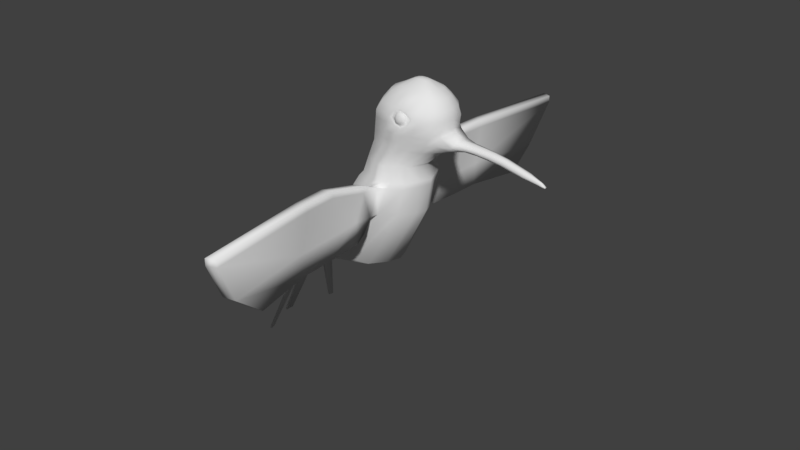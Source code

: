 # Source: hBirdTFORM01.blend  (saved by Blender 2.79.0; exported with 4.5.12 LTS)
import bpy
from mathutils import Matrix  # noqa: F401  (used for matrix-valued properties, if any)

bpy.ops.wm.read_factory_settings(use_empty=True)
scene = bpy.context.scene
scene.name = 'Scene'

# ---- collections
col_collection_1 = bpy.data.collections.new('Collection 1'); scene.collection.children.link(col_collection_1)

# ---- world
world_world = bpy.data.worlds.new('World'); scene.world = world_world
world_world.color = (0.05088, 0.05088, 0.05088)
world_world.use_sun_shadow = False
world_world.sun_shadow_jitter_overblur = 0.0
world_world.cycles.sampling_method = 'MANUAL'

# ---- meshes
me_cube_001 = bpy.data.meshes.new('Cube.001')
me_cube_001.from_pydata([(-0.3307, -0.3307, 2.837), (-0.2879, -0.2879, 3.027), (0.3307, -0.3307, 2.837), (0.2879, -0.2879, 3.027), (0.5345, -0.2685, 3.277), (-0.1875, -0.2901, 3.277), (0.6551, -0.2925, 3.696), (-0.1111, -0.3355, 3.696), (0.5838, -0.2036, 3.926), (0.02062, -0.2159, 3.926), (-0.639, -0.3349, 2.389), (0.2113, -0.3349, 2.389), (-1.101, -0.32, 1.579), (-0.2335, -0.3824, 1.579), (-1.494, -0.2704, 1.198), (-1.164, -0.1184, 1.235), (-7.451e-09, -0.4677, 2.837), (-3.559e-08, -0.4071, 3.027), (0.1735, -0.3897, 3.277), (0.3984, -0.3929, 3.704), (0.3138, -0.3008, 3.928), (-0.2313, -0.5182, 2.389), (-0.6946, -0.446, 1.579), (-1.329, -0.1414, 1.222), (0.537, -0.1511, 3.999), (0.3445, -0.2025, 3.999), (0.1266, -0.171, 3.999), (-1.203, -0.3024, 1.524), (-1.544, -0.2882, 1.226), (-0.4095, -0.1404, 2.837), (0.3565, -0.1222, 3.027), (-0.3565, -0.1222, 3.027), (0.4095, -0.1404, 2.837), (0.6205, -0.1931, 3.277), (-0.2736, -0.1517, 3.277), (0.6577, -0.1166, 3.926), (0.763, -0.1709, 3.696), (-0.2134, -0.1709, 3.696), (-0.7283, -0.1318, 2.389), (-0.05663, -0.1202, 3.926), (-1.313, -0.1425, 1.524), (0.3469, -0.1318, 2.389), (-1.253, -0.2018, 1.579), (-0.0818, -0.1863, 1.579), (-1.534, -0.1148, 1.198), (-1.124, -0.06627, 1.235), (-1.329, -0.07601, 1.222), (0.5644, -0.09467, 3.999), (0.08197, -0.1296, 3.999), (0.3148, -0.05627, 4.088), (-1.583, -0.1223, 1.226), (-2.115, -0.06013, 0.005609), (-2.128, -0.06767, 0.03345), (-1.854, -0.564, 0.08292), (-1.837, -0.6313, 0.08292), (-1.875, -0.5673, 0.09494), (-1.858, -0.6389, 0.09494), (-0.1439, -0.3475, 3.027), (-0.007037, -0.3399, 3.277), (0.1035, -0.3947, 3.696), (0.156, -0.2675, 3.925), (-0.1653, -0.3992, 2.837), (-0.4359, -0.4705, 2.389), (-0.9047, -0.3808, 1.579), (-1.412, -0.1299, 1.233), (0.1896, -0.1905, 3.999), (0.2252, -0.04864, 4.079), (-1.431, -0.07114, 1.233), (0.1653, -0.3992, 2.837), (0.008225, -0.4705, 2.389), (-0.4487, -0.4146, 1.579), (-1.246, -0.1299, 1.235), (0.1439, -0.3222, 3.027), (0.354, -0.3231, 3.277), (0.5326, -0.3496, 3.696), (0.4798, -0.2562, 3.926), (0.4877, -0.1761, 3.999), (0.4044, -0.04864, 4.079), (-1.227, -0.07114, 1.235), (-0.3868, -0.3508, 2.767), (0.3148, -0.3508, 2.767), (-0.036, -0.4961, 2.767), (0.3984, -0.1489, 2.767), (-0.4368, -0.1489, 2.767), (-0.2114, -0.4235, 2.767), (0.1394, -0.4235, 2.767), (-0.06576, -0.5806, 2.781), (-0.2066, -0.5965, 2.368), (-0.03387, -0.5622, 2.368), (0.06074, -0.5282, 2.781), (-0.1058, -0.7831, 2.777), (-0.2466, -0.799, 2.364), (-0.07387, -0.7646, 2.364), (0.02074, -0.7307, 2.777), (-0.08534, -0.6941, 2.838), (0.04116, -0.6417, 2.838), (-0.1047, -0.7857, 2.871), (0.02183, -0.7333, 2.871), (-0.1271, -1.287, 2.89), (-0.2679, -1.303, 2.318), (-0.09516, -1.268, 2.318), (-0.0005597, -1.234, 2.89), (-0.126, -1.289, 2.984), (0.0005288, -1.237, 2.984), (-0.2099, -0.6786, 2.208), (-0.0372, -0.6443, 2.208), (-0.2499, -0.7822, 2.06), (-0.0772, -0.7479, 2.06), (-0.2712, -1.286, 2.014), (-0.0985, -1.251, 2.014), (-0.09603, -1.692, 2.305), (-0.09937, -1.675, 2.001), (-0.1279, -1.71, 2.877), (-0.2688, -1.726, 2.305), (-0.001431, -1.658, 2.877), (-0.1268, -1.713, 2.971), (-0.0003424, -1.66, 2.971), (-0.2721, -1.709, 2.001), (0.02691, -2.828, 2.256), (0.02358, -2.448, 1.952), (-0.004985, -3.176, 2.828), (-0.1458, -2.862, 2.256), (0.1215, -3.123, 2.828), (-0.003897, -3.178, 2.922), (0.1226, -3.126, 2.922), (-0.1492, -2.482, 1.952), (-0.1501, -0.3123, 3.482), (0.6386, -0.2907, 3.482), (0.2442, -0.4212, 3.482), (0.7493, -0.2026, 3.508), (-0.2441, -0.1611, 3.482), (0.04707, -0.3667, 3.482), (0.4414, -0.3499, 3.482), (0.8291, -0.128, 3.333), (0.9104, -0.1247, 3.449), (0.5865, -0.2796, 3.379), (-0.1688, -0.3012, 3.379), (0.2088, -0.4054, 3.379), (0.6765, -0.1979, 3.379), (-0.2589, -0.1564, 3.379), (0.02001, -0.3533, 3.379), (0.3977, -0.3365, 3.379), (0.8649, -0.1463, 3.389), (1.129, -0.02558, 3.34), (1.166, -0.07139, 3.377), (1.205, -0.06573, 3.424), (1.469, -0.03183, 3.31), (1.514, -0.05959, 3.346), (1.544, -0.04089, 3.386), (1.943, -0.02277, 3.218), (1.982, -0.03318, 3.235), (2.017, -0.01068, 3.249), (1.329, -0.06632, 3.367), (1.363, -0.05348, 3.412), (1.291, -0.02711, 3.329), (0.9842, -0.05048, 3.349), (1.019, -0.08881, 3.388), (1.058, -0.07499, 3.437), (1.589, -0.03025, 3.284), (1.639, -0.05403, 3.314), (1.672, -0.03789, 3.352), (1.763, -0.02793, 3.246), (1.859, -0.0335, 3.303), (1.823, -0.0459, 3.267), (2.028, -0.01705, 3.201), (2.04, -0.02411, 3.213), (2.052, -0.01705, 3.225), (2.072, -0.01306, 3.193), (2.079, -0.01472, 3.198), (2.082, -0.01354, 3.204), (-0.05848, -0.3004, 3.805), (0.6373, -0.2788, 3.805), (0.2972, -0.3835, 3.819), (0.7305, -0.156, 3.805), (-0.1482, -0.156, 3.805), (0.1298, -0.3524, 3.805), (0.5063, -0.3355, 3.805), (-0.1297, -0.3244, 3.594), (0.3234, -0.4219, 3.579), (0.7485, -0.1662, 3.594), (-0.228, -0.1662, 3.594), (0.07656, -0.3814, 3.594), (0.4891, -0.3645, 3.594), (0.6472, -0.3028, 3.594), (-0.07077, -0.4384, 2.837), (-0.3189, -0.4978, 2.389), (-0.7845, -0.4181, 1.579), (-1.364, -0.1365, 1.233), (0.2765, -0.05301, 4.088), (-0.06161, -0.3816, 3.027), (0.0962, -0.3684, 3.277), (0.1366, -0.3975, 3.686), (0.2417, -0.2958, 3.919), (0.2647, -0.2013, 3.999), (-1.373, -0.07393, 1.233), (-0.1111, -0.465, 2.767), (0.1598, -0.3979, 3.482), (0.128, -0.3831, 3.379), (0.2138, -0.3915, 3.775), (0.2323, -0.4187, 3.605), (0.07197, -0.3773, 3.027), (0.2637, -0.3648, 3.277), (0.4839, -0.3814, 3.711), (0.3892, -0.2908, 3.923), (0.4214, -0.1938, 3.999), (-1.278, -0.07358, 1.222), (0.08267, -0.4334, 2.837), (-0.1421, -0.4944, 2.329), (-0.5716, -0.4303, 1.579), (-1.288, -0.1356, 1.222), (0.3596, -0.05246, 4.088), (0.04032, -0.4598, 2.799), (-0.1202, -0.5793, 2.368), (-0.002512, -0.5544, 2.781), (-0.02209, -0.6679, 2.838), (-0.04142, -0.7595, 2.871), (-0.06272, -1.263, 2.984), (-0.1236, -0.6615, 2.208), (-0.1636, -0.7651, 2.06), (-0.1849, -1.269, 2.014), (-0.06359, -1.687, 2.971), (-0.1857, -1.692, 2.001), (-0.05946, -2.845, 2.256), (0.05826, -3.149, 2.828), (0.05935, -3.152, 2.922), (-0.06279, -2.465, 1.952), (0.3428, -0.3939, 3.482), (0.3033, -0.3794, 3.379), (0.3883, -0.3867, 3.792), (0.4068, -0.4138, 3.622), (0.4518, -0.3767, 3.704), (0.3211, -0.4129, 3.597), (0.2998, -0.3817, 3.792), (0.374, -0.3843, 3.771), (0.389, -0.4064, 3.632), (0.1691, -0.3915, 3.685), (0.2318, -0.3883, 3.757), (0.2469, -0.4104, 3.618), (0.35, -0.4255, 3.709), (0.3198, -0.4091, 3.61), (0.3012, -0.3818, 3.781), (0.3661, -0.384, 3.762), (0.3792, -0.4033, 3.641), (0.2227, -0.3979, 3.687), (0.2418, -0.3875, 3.75), (0.255, -0.4068, 3.629), (0.3827, -0.4169, 3.71), (0.3191, -0.4226, 3.634), (0.3041, -0.4078, 3.772), (0.3565, -0.4096, 3.757), (0.3672, -0.4252, 3.659), (0.2406, -0.4208, 3.696), (0.256, -0.4124, 3.747), (0.2667, -0.4281, 3.649), (0.3145, -0.4375, 3.704), (0.3161, -0.4324, 3.668), (0.3081, -0.4207, 3.742), (0.3361, -0.4216, 3.734), (0.3417, -0.43, 3.682), (0.2742, -0.4276, 3.702), (0.2825, -0.4231, 3.729), (0.2882, -0.4315, 3.677), (-0.3307, 0.3307, 2.837), (-0.2879, 0.2879, 3.027), (0.3307, 0.3307, 2.837), (0.2879, 0.2879, 3.027), (-0.4677, 0.0, 2.837), (-0.4071, 0.0, 3.027), (0.4677, 0.0, 2.837), (0.4071, 0.0, 3.027), (0.684, 0.0, 3.277), (0.5345, 0.2685, 3.277), (-0.1875, 0.2901, 3.277), (-0.3371, 0.0, 3.277), (0.7845, 0.0, 3.696), (0.6551, 0.2925, 3.696), (-0.1111, 0.3355, 3.696), (-0.2888, 0.0, 3.696), (0.6833, 0.0, 3.926), (0.5838, 0.2036, 3.926), (0.02062, 0.2159, 3.926), (-0.09446, 0.0, 3.926), (-0.7759, 0.0, 2.389), (-0.639, 0.3349, 2.389), (0.2113, 0.3349, 2.389), (0.3946, 0.0, 2.389), (-1.295, 0.0, 1.579), (-1.101, 0.32, 1.579), (-0.2335, 0.3824, 1.579), (-0.01667, 0.0, 1.579), (-1.563, 0.0, 1.198), (-1.494, 0.2704, 1.198), (-1.164, 0.1184, 1.235), (-1.095, 0.0, 1.235), (-7.451e-09, 0.4677, 2.837), (-3.559e-08, 0.4071, 3.027), (0.1735, 0.3897, 3.277), (0.3984, 0.3929, 3.704), (0.3138, 0.3008, 3.928), (-1.403, 0.0, 1.524), (-0.2313, 0.5182, 2.389), (-0.6946, 0.446, 1.579), (-1.329, 0.1414, 1.222), (-1.329, 0.0, 1.222), (0.5672, 0.0, 3.999), (0.537, 0.1511, 3.999), (0.3445, 0.2025, 3.999), (0.1266, 0.171, 3.999), (0.06, 0.0, 3.999), (0.3148, 0.0, 4.097), (-1.203, 0.3024, 1.524), (-1.544, 0.2882, 1.226), (-1.612, 0.0, 1.226), (-0.4095, 0.1404, 2.837), (0.3565, 0.1222, 3.027), (-0.3565, 0.1222, 3.027), (0.4095, 0.1404, 2.837), (0.6205, 0.1931, 3.277), (-0.2736, 0.1517, 3.277), (0.6577, 0.1166, 3.926), (0.763, 0.1709, 3.696), (-0.2134, 0.1709, 3.696), (-0.7283, 0.1318, 2.389), (-0.05663, 0.1202, 3.926), (-1.313, 0.1425, 1.524), (0.3469, 0.1318, 2.389), (-1.253, 0.2018, 1.579), (-0.0818, 0.1863, 1.579), (-1.534, 0.1148, 1.198), (-1.124, 0.06627, 1.235), (-1.329, 0.07601, 1.222), (0.5644, 0.09467, 3.999), (0.08197, 0.1296, 3.999), (0.3148, 0.05627, 4.088), (-1.583, 0.1223, 1.226), (-2.135, 0.0, 0.03345), (-2.123, 0.0, 0.005609), (-2.115, 0.06013, 0.005609), (-2.128, 0.06767, 0.03345), (-1.854, 0.564, 0.08292), (-1.837, 0.6313, 0.08292), (-1.875, 0.5673, 0.09494), (-1.858, 0.6389, 0.09494), (-0.1439, 0.3475, 3.027), (-0.007037, 0.3399, 3.277), (0.1035, 0.3947, 3.696), (0.156, 0.2675, 3.925), (-1.446, 0.0, 1.233), (-0.1653, 0.3992, 2.837), (-0.4359, 0.4705, 2.389), (-0.9047, 0.3808, 1.579), (-1.412, 0.1299, 1.233), (0.1896, 0.1905, 3.999), (0.2125, 0.0, 4.079), (0.2252, 0.04864, 4.079), (-1.431, 0.07114, 1.233), (0.1653, 0.3992, 2.837), (0.008225, 0.4705, 2.389), (-0.4487, 0.4146, 1.579), (-1.246, 0.1299, 1.235), (0.1439, 0.3222, 3.027), (0.354, 0.3231, 3.277), (0.5326, 0.3496, 3.696), (0.4798, 0.2562, 3.926), (-1.212, 0.0, 1.235), (0.4171, 0.0, 4.079), (0.4877, 0.1761, 3.999), (0.4044, 0.04864, 4.079), (-1.227, 0.07114, 1.235), (0.4601, 0.0, 2.767), (-0.3868, 0.3508, 2.767), (0.3148, 0.3508, 2.767), (-0.4985, 0.0, 2.767), (-0.036, 0.4961, 2.767), (0.3984, 0.1489, 2.767), (-0.4368, 0.1489, 2.767), (-0.2114, 0.4235, 2.767), (0.1394, 0.4235, 2.767), (-0.06576, 0.5806, 2.781), (-0.2066, 0.5965, 2.368), (-0.03387, 0.5622, 2.368), (0.06074, 0.5282, 2.781), (-0.1058, 0.7831, 2.777), (-0.2466, 0.799, 2.364), (-0.07387, 0.7646, 2.364), (0.02074, 0.7307, 2.777), (-0.08534, 0.6941, 2.838), (0.04116, 0.6417, 2.838), (-0.1047, 0.7857, 2.871), (0.02183, 0.7333, 2.871), (-0.1271, 1.287, 2.89), (-0.2679, 1.303, 2.318), (-0.09516, 1.268, 2.318), (-0.0005597, 1.234, 2.89), (-0.126, 1.289, 2.984), (0.0005288, 1.237, 2.984), (-0.2099, 0.6786, 2.208), (-0.0372, 0.6443, 2.208), (-0.2499, 0.7822, 2.06), (-0.0772, 0.7479, 2.06), (-0.2712, 1.286, 2.014), (-0.0985, 1.251, 2.014), (-0.09603, 1.692, 2.305), (-0.09937, 1.675, 2.001), (-0.1279, 1.71, 2.877), (-0.2688, 1.726, 2.305), (-0.001431, 1.658, 2.877), (-0.1268, 1.713, 2.971), (-0.0003424, 1.66, 2.971), (-0.2721, 1.709, 2.001), (0.02691, 2.828, 2.256), (0.02358, 2.448, 1.952), (-0.004985, 3.176, 2.828), (-0.1458, 2.862, 2.256), (0.1215, 3.123, 2.828), (-0.003897, 3.178, 2.922), (0.1226, 3.126, 2.922), (-0.1492, 2.482, 1.952), (-0.1501, 0.3123, 3.482), (-0.3135, 0.0, 3.482), (0.8187, 0.0, 3.544), (0.6386, 0.2907, 3.482), (0.2442, 0.4212, 3.482), (0.7493, 0.2026, 3.508), (-0.2441, 0.1611, 3.482), (0.04707, 0.3667, 3.482), (0.4414, 0.3499, 3.482), (0.826, 0.0, 3.312), (0.8291, 0.128, 3.333), (0.9331, 0.0, 3.468), (0.9104, 0.1247, 3.449), (-0.3253, 0.0, 3.379), (0.5865, 0.2796, 3.379), (-0.1688, 0.3012, 3.379), (0.2088, 0.4054, 3.379), (0.6765, 0.1979, 3.379), (-0.2589, 0.1564, 3.379), (0.02001, 0.3533, 3.379), (0.3977, 0.3365, 3.379), (1.447, 0.0, 3.291), (0.8649, 0.1463, 3.389), (1.123, 0.0, 3.322), (1.129, 0.02558, 3.34), (1.923, 0.0, 3.21), (1.226, 0.0, 3.447), (1.166, 0.07139, 3.377), (1.205, 0.06573, 3.424), (1.469, 0.03183, 3.31), (1.551, 0.0, 3.396), (1.514, 0.05959, 3.346), (1.544, 0.04089, 3.386), (1.943, 0.02277, 3.218), (2.026, 0.0, 3.253), (1.982, 0.03318, 3.235), (2.017, 0.01068, 3.249), (1.282, 0.0, 3.309), (1.329, 0.06632, 3.367), (1.363, 0.05348, 3.412), (1.383, 0.0, 3.428), (1.291, 0.02711, 3.329), (0.9737, 0.0, 3.327), (0.9842, 0.05048, 3.349), (1.019, 0.08881, 3.388), (1.058, 0.07499, 3.437), (1.077, 0.0, 3.459), (1.59, 0.0, 3.265), (1.589, 0.03025, 3.284), (1.639, 0.05403, 3.314), (1.672, 0.03789, 3.352), (1.702, 0.0, 3.355), (1.759, 0.0, 3.232), (1.763, 0.02793, 3.246), (1.859, 0.0335, 3.303), (1.823, 0.0459, 3.267), (1.881, 0.0, 3.304), (2.023, 0.0, 3.196), (2.028, 0.01705, 3.201), (2.057, 0.0, 3.23), (2.04, 0.02411, 3.213), (2.052, 0.01705, 3.225), (2.074, 0.0, 3.192), (2.072, 0.01306, 3.193), (2.085, 0.0, 3.203), (2.079, 0.01472, 3.198), (2.082, 0.01354, 3.204), (2.078, 0.0, 3.197), (2.077, 0.0, 3.197), (2.08, 0.0, 3.199), (2.079, 0.0, 3.198), (2.079, 0.0, 3.199), (-0.05848, 0.3004, 3.805), (-0.2144, 0.0, 3.805), (0.7632, 0.0, 3.805), (0.6373, 0.2788, 3.805), (0.2972, 0.3835, 3.819), (0.7305, 0.156, 3.805), (-0.1482, 0.156, 3.805), (0.1298, 0.3524, 3.805), (0.5063, 0.3355, 3.805), (-0.1297, 0.3244, 3.594), (0.7928, 0.0, 3.594), (0.3234, 0.4219, 3.579), (0.7485, 0.1662, 3.594), (-0.228, 0.1662, 3.594), (0.07656, 0.3814, 3.594), (0.4891, 0.3645, 3.594), (-0.3006, 0.0, 3.594), (0.6472, 0.3028, 3.594), (-0.07077, 0.4384, 2.837), (-0.3189, 0.4978, 2.389), (-0.7845, 0.4181, 1.579), (-1.364, 0.1365, 1.233), (0.271, 0.0, 4.093), (0.2765, 0.05301, 4.088), (-0.06161, 0.3816, 3.027), (0.0962, 0.3684, 3.277), (0.1366, 0.3975, 3.686), (0.2417, 0.2958, 3.919), (-1.379, 0.0, 1.233), (0.2647, 0.2013, 3.999), (-1.373, 0.07393, 1.233), (-0.1111, 0.465, 2.767), (0.1598, 0.3979, 3.482), (0.128, 0.3831, 3.379), (0.2138, 0.3915, 3.775), (0.2323, 0.4187, 3.605), (0.07197, 0.3773, 3.027), (0.2637, 0.3648, 3.277), (0.4839, 0.3814, 3.711), (0.3892, 0.2908, 3.923), (-1.27, 0.0, 1.222), (0.4214, 0.1938, 3.999), (-1.278, 0.07358, 1.222), (0.08267, 0.4334, 2.837), (-0.1421, 0.4944, 2.329), (-0.5716, 0.4303, 1.579), (-1.288, 0.1356, 1.222), (0.366, 0.0, 4.092), (0.3596, 0.05246, 4.088), (0.04032, 0.4598, 2.799), (-0.1202, 0.5793, 2.368), (-0.002512, 0.5544, 2.781), (-0.02209, 0.6679, 2.838), (-0.04142, 0.7595, 2.871), (-0.06272, 1.263, 2.984), (-0.1236, 0.6615, 2.208), (-0.1636, 0.7651, 2.06), (-0.1849, 1.269, 2.014), (-0.06359, 1.687, 2.971), (-0.1857, 1.692, 2.001), (-0.05946, 2.845, 2.256), (0.05826, 3.149, 2.828), (0.05935, 3.152, 2.922), (-0.06279, 2.465, 1.952), (0.3428, 0.3939, 3.482), (0.3033, 0.3794, 3.379), (0.3883, 0.3867, 3.792), (0.4068, 0.4138, 3.622), (0.4518, 0.3767, 3.704), (0.3211, 0.4129, 3.597), (0.2998, 0.3817, 3.792), (0.374, 0.3843, 3.771), (0.389, 0.4064, 3.632), (0.1691, 0.3915, 3.685), (0.2318, 0.3883, 3.757), (0.2469, 0.4104, 3.618), (0.35, 0.4255, 3.709), (0.3198, 0.4091, 3.61), (0.3012, 0.3818, 3.781), (0.3661, 0.384, 3.762), (0.3792, 0.4033, 3.641), (0.2227, 0.3979, 3.687), (0.2418, 0.3875, 3.75), (0.255, 0.4068, 3.629), (0.3827, 0.4169, 3.71), (0.3191, 0.4226, 3.634), (0.3041, 0.4078, 3.772), (0.3565, 0.4096, 3.757), (0.3672, 0.4252, 3.659), (0.2406, 0.4208, 3.696), (0.256, 0.4124, 3.747), (0.2667, 0.4281, 3.649), (0.3145, 0.4375, 3.704), (0.3161, 0.4324, 3.668), (0.3081, 0.4207, 3.742), (0.3361, 0.4216, 3.734), (0.3417, 0.43, 3.682), (0.2742, 0.4276, 3.702), (0.2825, 0.4231, 3.729), (0.2882, 0.4315, 3.677)], [], [(32, 30, 3, 2), (61, 57, 1, 0), (84, 79, 10, 62), (31, 1, 5, 34), (29, 31, 267, 266), (180, 177, 7, 37), (30, 269, 270, 33), (72, 3, 4, 73), (174, 170, 9, 39), (179, 500, 274, 36), (182, 183, 6, 74), (39, 9, 26, 48), (173, 492, 278, 35), (176, 171, 8, 75), (62, 10, 12, 63), (83, 372, 282, 38), (82, 80, 11, 41), (63, 12, 14, 64), (41, 11, 13, 43), (38, 282, 286, 42), (78, 45, 15, 71), (43, 13, 15, 45), (44, 14, 54, 53), (194, 46, 23, 187), (208, 22, 23, 209), (207, 21, 22, 208), (198, 172, 20, 192), (75, 8, 24, 76), (172, 198, 236, 232), (189, 17, 18, 190), (69, 85, 89, 88), (206, 200, 17, 16), (66, 48, 26, 65), (210, 49, 25, 204), (35, 278, 304, 47), (192, 20, 25, 193), (40, 299, 312, 50), (14, 12, 27, 28), (42, 286, 299, 40), (12, 42, 40, 27), (27, 40, 50, 28), (8, 35, 47, 24), (537, 309, 49, 210), (353, 308, 48, 66), (518, 303, 46, 194), (50, 312, 335, 52), (289, 43, 45, 293), (364, 293, 45, 78), (10, 38, 42, 12), (285, 41, 43, 289), (369, 82, 41, 285), (79, 83, 38, 10), (171, 173, 35, 8), (281, 39, 48, 308), (183, 179, 36, 6), (491, 174, 39, 281), (3, 30, 33, 4), (506, 180, 37, 277), (0, 1, 31, 29), (267, 31, 34, 273), (268, 269, 30, 32), (336, 51, 52, 335), (44, 50, 52, 51), (290, 44, 51, 336), (53, 54, 56, 55), (14, 28, 56, 54), (28, 50, 55, 56), (50, 44, 53, 55), (290, 347, 67, 44), (512, 353, 66, 188), (9, 60, 65, 26), (188, 66, 65, 193), (1, 57, 58, 5), (177, 181, 59, 7), (170, 175, 60, 9), (44, 67, 64, 14), (186, 63, 64, 187), (185, 62, 63, 186), (195, 84, 62, 185), (184, 189, 57, 61), (530, 364, 78, 205), (304, 365, 77, 47), (47, 77, 76, 24), (2, 3, 72, 68), (80, 85, 69, 11), (203, 75, 76, 204), (11, 69, 70, 13), (13, 70, 71, 15), (205, 78, 71, 209), (228, 176, 75, 203), (229, 182, 74, 202), (200, 72, 73, 201), (2, 68, 85, 80), (184, 61, 84, 195), (0, 29, 83, 79), (268, 32, 82, 369), (206, 16, 81, 211), (32, 2, 80, 82), (29, 266, 372, 83), (61, 0, 79, 84), (88, 89, 93, 92), (211, 81, 86, 213), (207, 69, 88, 212), (81, 21, 87, 86), (215, 96, 102, 216), (86, 87, 91, 90), (86, 90, 96, 94), (88, 92, 107, 105), (214, 94, 96, 215), (90, 91, 99, 98), (213, 86, 94, 214), (93, 89, 95, 97), (216, 102, 115, 220), (101, 103, 116, 114), (93, 97, 103, 101), (96, 90, 98, 102), (92, 100, 109, 107), (92, 93, 101, 100), (217, 105, 107, 218), (218, 107, 109, 219), (99, 91, 106, 108), (219, 109, 111, 221), (91, 87, 104, 106), (212, 88, 105, 217), (114, 116, 124, 122), (113, 117, 125, 121), (111, 110, 118, 119), (100, 101, 114, 110), (99, 108, 117, 113), (98, 99, 113, 112), (109, 100, 110, 111), (102, 98, 112, 115), (223, 120, 121, 222), (223, 122, 124, 224), (222, 121, 125, 225), (220, 115, 123, 224), (110, 114, 122, 118), (112, 113, 121, 120), (221, 111, 119, 225), (115, 112, 120, 123), (227, 141, 132, 226), (136, 140, 131, 126), (431, 139, 130, 419), (135, 138, 129, 127), (197, 137, 128, 196), (141, 135, 127, 132), (33, 270, 427, 133), (139, 136, 126, 130), (464, 157, 145, 444), (138, 33, 133, 142), (420, 129, 134, 429), (129, 138, 142, 134), (156, 155, 143, 144), (34, 5, 136, 139), (73, 4, 135, 141), (190, 18, 137, 197), (4, 33, 138, 135), (273, 34, 139, 431), (5, 58, 140, 136), (201, 73, 141, 227), (153, 152, 147, 148), (458, 153, 148, 448), (157, 156, 144, 145), (155, 460, 441, 143), (474, 162, 151, 452), (163, 161, 149, 150), (154, 455, 439, 146), (152, 154, 146, 147), (161, 470, 443, 149), (162, 163, 150, 151), (144, 143, 154, 152), (143, 441, 455, 154), (444, 145, 153, 458), (145, 144, 152, 153), (133, 427, 460, 155), (134, 142, 156, 157), (142, 133, 155, 156), (429, 134, 157, 464), (148, 147, 159, 160), (146, 439, 465, 158), (147, 146, 158, 159), (448, 148, 160, 469), (160, 159, 163, 162), (158, 465, 470, 161), (159, 158, 161, 163), (469, 160, 162, 474), (150, 149, 164, 165), (151, 150, 165, 166), (452, 151, 166, 477), (149, 443, 475, 164), (477, 166, 169, 482), (164, 475, 480, 167), (165, 164, 167, 168), (166, 165, 168, 169), (482, 169, 489, 487), (167, 480, 485, 486), (168, 167, 486, 488), (169, 168, 488, 489), (202, 74, 176, 228), (7, 59, 175, 170), (277, 37, 174, 491), (6, 36, 173, 171), (229, 202, 230, 234), (74, 6, 171, 176), (36, 274, 492, 173), (37, 7, 170, 174), (226, 132, 182, 229), (126, 131, 181, 177), (419, 130, 180, 506), (127, 129, 179, 183), (196, 128, 178, 199), (132, 127, 183, 182), (129, 420, 500, 179), (130, 126, 177, 180), (131, 196, 199, 181), (59, 191, 198, 175), (58, 190, 197, 140), (140, 197, 196, 131), (16, 184, 195, 81), (16, 17, 189, 184), (81, 195, 185, 21), (21, 185, 186, 22), (22, 186, 187, 23), (49, 188, 193, 25), (309, 512, 188, 49), (347, 518, 194, 67), (60, 192, 193, 65), (57, 189, 190, 58), (181, 199, 191, 59), (175, 198, 192, 60), (67, 194, 187, 64), (128, 226, 229, 178), (202, 228, 233, 230), (18, 201, 227, 137), (137, 227, 226, 128), (117, 221, 225, 125), (116, 220, 224, 124), (118, 222, 225, 119), (120, 223, 224, 123), (122, 223, 222, 118), (87, 212, 217, 104), (108, 219, 221, 117), (106, 218, 219, 108), (104, 217, 218, 106), (103, 216, 220, 116), (89, 213, 214, 95), (95, 214, 215, 97), (97, 215, 216, 103), (21, 207, 212, 87), (85, 211, 213, 89), (68, 206, 211, 85), (17, 200, 201, 18), (199, 178, 231, 237), (172, 228, 203, 20), (46, 205, 209, 23), (20, 203, 204, 25), (303, 530, 205, 46), (365, 537, 210, 77), (77, 210, 204, 76), (68, 72, 200, 206), (69, 207, 208, 70), (70, 208, 209, 71), (236, 235, 243, 244), (230, 233, 241, 19), (233, 232, 240, 241), (237, 231, 239, 245), (178, 229, 234, 231), (191, 199, 237, 235), (198, 191, 235, 236), (228, 172, 232, 233), (241, 240, 248, 249), (245, 239, 247, 253), (243, 245, 253, 251), (242, 19, 246, 250), (232, 236, 244, 240), (231, 234, 242, 239), (234, 230, 19, 242), (235, 237, 245, 243), (250, 246, 238, 258), (247, 250, 258, 255), (248, 252, 260, 256), (252, 251, 259, 260), (19, 241, 249, 246), (244, 243, 251, 252), (240, 244, 252, 248), (239, 242, 250, 247), (261, 255, 254, 259), (259, 254, 256, 260), (254, 238, 257, 256), (255, 258, 238, 254), (251, 253, 261, 259), (253, 247, 255, 261), (249, 248, 256, 257), (246, 249, 257, 238), (316, 264, 265, 314), (348, 262, 263, 343), (376, 349, 283, 370), (315, 318, 272, 263), (313, 266, 267, 315), (503, 321, 276, 499), (314, 317, 270, 269), (360, 361, 271, 265), (496, 323, 280, 490), (502, 320, 274, 500), (505, 362, 275, 507), (323, 332, 307, 280), (495, 319, 278, 492), (498, 363, 279, 493), (349, 350, 287, 283), (375, 322, 282, 372), (374, 325, 284, 371), (350, 351, 291, 287), (325, 327, 288, 284), (322, 326, 286, 282), (368, 359, 292, 329), (327, 329, 292, 288), (328, 339, 340, 291), (520, 511, 302, 330), (535, 536, 302, 301), (534, 535, 301, 300), (524, 517, 298, 494), (363, 366, 305, 279), (494, 560, 564, 524), (514, 515, 296, 295), (357, 380, 381, 377), (533, 294, 295, 526), (354, 352, 307, 332), (538, 531, 306, 333), (319, 331, 304, 278), (517, 519, 306, 298), (324, 334, 312, 299), (291, 311, 310, 287), (326, 324, 299, 286), (287, 310, 324, 326), (310, 311, 334, 324), (279, 305, 331, 319), (537, 538, 333, 309), (353, 354, 332, 308), (518, 520, 330, 303), (334, 338, 335, 312), (289, 293, 329, 327), (364, 368, 329, 293), (283, 287, 326, 322), (285, 289, 327, 325), (369, 285, 325, 374), (370, 283, 322, 375), (493, 279, 319, 495), (281, 308, 332, 323), (507, 275, 320, 502), (491, 281, 323, 496), (265, 271, 317, 314), (506, 277, 321, 503), (262, 313, 315, 263), (267, 273, 318, 315), (268, 316, 314, 269), (336, 335, 338, 337), (328, 337, 338, 334), (290, 336, 337, 328), (339, 341, 342, 340), (291, 340, 342, 311), (311, 342, 341, 334), (334, 341, 339, 328), (290, 328, 355, 347), (512, 513, 354, 353), (280, 307, 352, 346), (513, 519, 352, 354), (263, 272, 344, 343), (499, 276, 345, 504), (490, 280, 346, 497), (328, 291, 351, 355), (510, 511, 351, 350), (509, 510, 350, 349), (521, 509, 349, 376), (508, 348, 343, 514), (530, 532, 368, 364), (304, 331, 367, 365), (331, 305, 366, 367), (264, 356, 360, 265), (371, 284, 357, 377), (529, 531, 366, 363), (284, 288, 358, 357), (288, 292, 359, 358), (532, 536, 359, 368), (556, 529, 363, 498), (557, 528, 362, 505), (526, 527, 361, 360), (264, 371, 377, 356), (508, 521, 376, 348), (262, 370, 375, 313), (268, 369, 374, 316), (533, 539, 373, 294), (316, 374, 371, 264), (313, 375, 372, 266), (348, 376, 370, 262), (380, 384, 385, 381), (539, 541, 378, 373), (534, 540, 380, 357), (373, 378, 379, 300), (543, 544, 394, 388), (378, 382, 383, 379), (378, 386, 388, 382), (380, 397, 399, 384), (542, 543, 388, 386), (382, 390, 391, 383), (541, 542, 386, 378), (385, 389, 387, 381), (544, 548, 407, 394), (393, 406, 408, 395), (385, 393, 395, 389), (388, 394, 390, 382), (384, 399, 401, 392), (384, 392, 393, 385), (545, 546, 399, 397), (546, 547, 401, 399), (391, 400, 398, 383), (547, 549, 403, 401), (383, 398, 396, 379), (540, 545, 397, 380), (406, 414, 416, 408), (405, 413, 417, 409), (403, 411, 410, 402), (392, 402, 406, 393), (391, 405, 409, 400), (390, 404, 405, 391), (401, 403, 402, 392), (394, 407, 404, 390), (551, 550, 413, 412), (551, 552, 416, 414), (550, 553, 417, 413), (548, 552, 415, 407), (402, 410, 414, 406), (404, 412, 413, 405), (549, 553, 411, 403), (407, 415, 412, 404), (555, 554, 426, 438), (433, 418, 425, 437), (431, 419, 424, 436), (432, 421, 423, 435), (523, 522, 422, 434), (438, 426, 421, 432), (317, 428, 427, 270), (436, 424, 418, 433), (464, 444, 446, 463), (435, 440, 428, 317), (420, 429, 430, 423), (423, 430, 440, 435), (462, 445, 442, 461), (318, 436, 433, 272), (361, 438, 432, 271), (515, 523, 434, 296), (271, 432, 435, 317), (273, 431, 436, 318), (272, 433, 437, 344), (527, 555, 438, 361), (457, 450, 449, 456), (458, 448, 450, 457), (463, 446, 445, 462), (461, 442, 441, 460), (474, 452, 454, 472), (473, 453, 451, 471), (459, 447, 439, 455), (456, 449, 447, 459), (471, 451, 443, 470), (472, 454, 453, 473), (445, 456, 459, 442), (442, 459, 455, 441), (444, 458, 457, 446), (446, 457, 456, 445), (428, 461, 460, 427), (430, 463, 462, 440), (440, 462, 461, 428), (429, 464, 463, 430), (450, 468, 467, 449), (447, 466, 465, 439), (449, 467, 466, 447), (448, 469, 468, 450), (468, 472, 473, 467), (466, 471, 470, 465), (467, 473, 471, 466), (469, 474, 472, 468), (453, 478, 476, 451), (454, 479, 478, 453), (452, 477, 479, 454), (451, 476, 475, 443), (477, 482, 484, 479), (476, 481, 480, 475), (478, 483, 481, 476), (479, 484, 483, 478), (482, 487, 489, 484), (481, 486, 485, 480), (483, 488, 486, 481), (484, 489, 488, 483), (528, 556, 498, 362), (276, 490, 497, 345), (277, 491, 496, 321), (275, 493, 495, 320), (557, 562, 558, 528), (362, 498, 493, 275), (320, 495, 492, 274), (321, 496, 490, 276), (554, 557, 505, 426), (418, 499, 504, 425), (419, 506, 503, 424), (421, 507, 502, 423), (522, 525, 501, 422), (426, 505, 507, 421), (423, 502, 500, 420), (424, 503, 499, 418), (425, 504, 525, 522), (345, 497, 524, 516), (344, 437, 523, 515), (437, 425, 522, 523), (294, 373, 521, 508), (294, 508, 514, 295), (373, 300, 509, 521), (300, 301, 510, 509), (301, 302, 511, 510), (333, 306, 519, 513), (309, 333, 513, 512), (347, 355, 520, 518), (346, 352, 519, 517), (343, 344, 515, 514), (504, 345, 516, 525), (497, 346, 517, 524), (355, 351, 511, 520), (422, 501, 557, 554), (528, 558, 561, 556), (296, 434, 555, 527), (434, 422, 554, 555), (409, 417, 553, 549), (408, 416, 552, 548), (410, 411, 553, 550), (412, 415, 552, 551), (414, 410, 550, 551), (379, 396, 545, 540), (400, 409, 549, 547), (398, 400, 547, 546), (396, 398, 546, 545), (395, 408, 548, 544), (381, 387, 542, 541), (387, 389, 543, 542), (389, 395, 544, 543), (300, 379, 540, 534), (377, 381, 541, 539), (356, 377, 539, 533), (295, 296, 527, 526), (525, 565, 559, 501), (494, 298, 529, 556), (330, 302, 536, 532), (298, 306, 531, 529), (303, 330, 532, 530), (365, 367, 538, 537), (367, 366, 531, 538), (356, 533, 526, 360), (357, 358, 535, 534), (358, 359, 536, 535), (564, 572, 571, 563), (558, 297, 569, 561), (561, 569, 568, 560), (565, 573, 567, 559), (501, 559, 562, 557), (516, 563, 565, 525), (524, 564, 563, 516), (556, 561, 560, 494), (569, 577, 576, 568), (573, 581, 575, 567), (571, 579, 581, 573), (570, 578, 574, 297), (560, 568, 572, 564), (559, 567, 570, 562), (562, 570, 297, 558), (563, 571, 573, 565), (578, 586, 566, 574), (575, 583, 586, 578), (576, 584, 588, 580), (580, 588, 587, 579), (297, 574, 577, 569), (572, 580, 579, 571), (568, 576, 580, 572), (567, 575, 578, 570), (589, 587, 582, 583), (587, 588, 584, 582), (582, 584, 585, 566), (583, 582, 566, 586), (579, 587, 589, 581), (581, 589, 583, 575), (577, 585, 584, 576), (574, 566, 585, 577)])
me_cube_001.polygons.foreach_set('use_smooth', [True] * 588)
_uv = me_cube_001.uv_layers.new(name='UVMap')
_uv.uv.foreach_set('vector', [0.3818, 0.4705, 0.3965, 0.4419, 0.423, 0.4552, 0.4107, 0.4842, 0.5154, 0.109, 0.5304, 0.0808, 0.5525, 0.0924, 0.5416, 0.1232, 0.5139, 0.1228, 0.5403, 0.1381, 0.5449, 0.2088, 0.5106, 0.1925, 0.7791, 0.05288, 0.8101, 0.05021, 0.8212, 0.09581, 0.7929, 0.09667, 0.5748, 0.1293, 0.5805, 0.09818, 0.601, 0.1023, 0.5985, 0.1339, 0.8021, 0.1489, 0.8301, 0.1467, 0.8332, 0.1607, 0.806, 0.1645, 0.9478, 0.06064, 0.9704, 0.05653, 0.9996, 0.1142, 0.9653, 0.1224, 0.8921, 0.05989, 0.9171, 0.06597, 0.9457, 0.1187, 0.9154, 0.1099, 0.813, 0.183, 0.8368, 0.1769, 0.8405, 0.1994, 0.8232, 0.2048, 0.9642, 0.1847, 0.9881, 0.2015, 0.9773, 0.2158, 0.9555, 0.1983, 0.9182, 0.1632, 0.9409, 0.1726, 0.9361, 0.1864, 0.919, 0.1789, 0.8232, 0.2048, 0.8405, 0.1994, 0.8518, 0.2151, 0.8434, 0.2182, 0.9455, 0.2115, 0.9634, 0.2298, 0.9419, 0.2432, 0.9312, 0.2274, 0.911, 0.1919, 0.9282, 0.1992, 0.9185, 0.2172, 0.904, 0.2103, 0.5106, 0.1925, 0.5449, 0.2088, 0.5418, 0.3542, 0.5148, 0.3371, 0.573, 0.141, 0.598, 0.1459, 0.6004, 0.2201, 0.5787, 0.2163, 0.379, 0.4816, 0.4097, 0.4954, 0.3933, 0.5541, 0.357, 0.5386, 0.5148, 0.3371, 0.5418, 0.3542, 0.5839, 0.4298, 0.5578, 0.4317, 0.357, 0.5386, 0.3933, 0.5541, 0.3812, 0.6901, 0.3465, 0.6789, 0.5787, 0.2163, 0.6004, 0.2201, 0.601, 0.3709, 0.5689, 0.3676, 0.396, 0.8604, 0.388, 0.8455, 0.3985, 0.8478, 0.4063, 0.859, 0.3465, 0.6789, 0.3812, 0.6901, 0.3985, 0.8478, 0.388, 0.8455, 0.7896, 0.4607, 0.8142, 0.4655, 0.8191, 0.6568, 0.8085, 0.6547, 0.4072, 0.8829, 0.4042, 0.8759, 0.4142, 0.8711, 0.4162, 0.8771, 0.4689, 0.3127, 0.4862, 0.3194, 0.5456, 0.4265, 0.5392, 0.4243, 0.4645, 0.1782, 0.4817, 0.1763, 0.4862, 0.3194, 0.4689, 0.3127, 0.8748, 0.1768, 0.8841, 0.1848, 0.8824, 0.2024, 0.873, 0.1999, 0.904, 0.2103, 0.9185, 0.2172, 0.9103, 0.2283, 0.9031, 0.2253, 0.4757, 0.03418, 0.4618, 0.03966, 0.4615, 0.03555, 0.4728, 0.03113, 0.8521, 0.05478, 0.8635, 0.05615, 0.8838, 0.1039, 0.8705, 0.1015, 0.06111, 0.4456, 0.1227, 0.4324, 0.1233, 0.453, 0.05733, 0.4613, 0.4793, 0.08564, 0.4991, 0.06075, 0.5084, 0.06905, 0.4899, 0.09536, 0.8605, 0.2414, 0.8434, 0.2182, 0.8518, 0.2151, 0.8613, 0.2159, 0.8813, 0.2457, 0.8745, 0.244, 0.8833, 0.2194, 0.8939, 0.2222, 0.9312, 0.2274, 0.9419, 0.2432, 0.9194, 0.2511, 0.9152, 0.236, 0.873, 0.1999, 0.8824, 0.2024, 0.8833, 0.2194, 0.8722, 0.2173, 0.7805, 0.7359, 0.7562, 0.7246, 0.7604, 0.6685, 0.7794, 0.6725, 0.8139, 0.6796, 0.8139, 0.7662, 0.8088, 0.7485, 0.8049, 0.6772, 0.7891, 0.7494, 0.7572, 0.7433, 0.7562, 0.7246, 0.7805, 0.7359, 0.8139, 0.7662, 0.7891, 0.7494, 0.7805, 0.7359, 0.8088, 0.7485, 0.8088, 0.7485, 0.7805, 0.7359, 0.7794, 0.6725, 0.8049, 0.6772, 0.9185, 0.2172, 0.9312, 0.2274, 0.9152, 0.236, 0.9103, 0.2283, 0.8816, 0.2543, 0.8728, 0.2533, 0.8745, 0.244, 0.8813, 0.2457, 0.8556, 0.2481, 0.8289, 0.2348, 0.8434, 0.2182, 0.8605, 0.2414, 0.3963, 0.8892, 0.3926, 0.8814, 0.4042, 0.8759, 0.4072, 0.8829, 0.602, 0.8566, 0.5825, 0.8539, 0.5914, 0.6501, 0.602, 0.6511, 0.3154, 0.6751, 0.3465, 0.6789, 0.388, 0.8455, 0.3762, 0.8454, 0.3841, 0.8633, 0.3762, 0.8454, 0.388, 0.8455, 0.396, 0.8604, 0.5449, 0.2088, 0.5787, 0.2163, 0.5689, 0.3676, 0.5418, 0.3542, 0.3357, 0.5311, 0.357, 0.5386, 0.3465, 0.6789, 0.3154, 0.6751, 0.3551, 0.4711, 0.379, 0.4816, 0.357, 0.5386, 0.3357, 0.5311, 0.5403, 0.1381, 0.573, 0.141, 0.5787, 0.2163, 0.5449, 0.2088, 0.9282, 0.1992, 0.9455, 0.2115, 0.9312, 0.2274, 0.9185, 0.2172, 0.805, 0.2157, 0.8232, 0.2048, 0.8434, 0.2182, 0.8289, 0.2348, 0.9409, 0.1726, 0.9642, 0.1847, 0.9555, 0.1983, 0.9361, 0.1864, 0.7864, 0.1916, 0.813, 0.183, 0.8232, 0.2048, 0.805, 0.2157, 0.9171, 0.06597, 0.9478, 0.06064, 0.9653, 0.1224, 0.9457, 0.1187, 0.7724, 0.1532, 0.8021, 0.1489, 0.806, 0.1645, 0.776, 0.1706, 0.5416, 0.1232, 0.5525, 0.0924, 0.5805, 0.09818, 0.5748, 0.1293, 0.7562, 0.05484, 0.7791, 0.05288, 0.7929, 0.09667, 0.7647, 0.09895, 0.3593, 0.4604, 0.3768, 0.4324, 0.3965, 0.4419, 0.3818, 0.4705, 0.6054, 0.6494, 0.601, 0.641, 0.6049, 0.6379, 0.6098, 0.6474, 0.6008, 0.433, 0.6098, 0.4324, 0.6049, 0.6379, 0.601, 0.641, 0.5825, 0.4357, 0.6008, 0.433, 0.601, 0.641, 0.5915, 0.6419, 0.8196, 0.6676, 0.8191, 0.6568, 0.8231, 0.6563, 0.8235, 0.6678, 0.8142, 0.4655, 0.8235, 0.4643, 0.8231, 0.6563, 0.8191, 0.6568, 0.7562, 0.4709, 0.7806, 0.4601, 0.8046, 0.6544, 0.7941, 0.6591, 0.7806, 0.4601, 0.7896, 0.4607, 0.8085, 0.6547, 0.8046, 0.6544, 0.4102, 0.918, 0.4012, 0.8994, 0.411, 0.892, 0.4256, 0.9052, 0.8654, 0.2515, 0.8556, 0.2481, 0.8605, 0.2414, 0.8685, 0.2433, 0.8405, 0.1994, 0.8608, 0.2001, 0.8613, 0.2159, 0.8518, 0.2151, 0.8685, 0.2433, 0.8605, 0.2414, 0.8613, 0.2159, 0.8722, 0.2173, 0.8101, 0.05021, 0.8368, 0.05308, 0.8529, 0.0989, 0.8212, 0.09581, 0.8301, 0.1467, 0.8604, 0.1492, 0.8622, 0.1639, 0.8332, 0.1607, 0.8368, 0.1769, 0.8624, 0.18, 0.8608, 0.2001, 0.8405, 0.1994, 0.4256, 0.9052, 0.411, 0.892, 0.4186, 0.8848, 0.4466, 0.8879, 0.4983, 0.3268, 0.5148, 0.3371, 0.5578, 0.4317, 0.5513, 0.428, 0.4943, 0.1833, 0.5106, 0.1925, 0.5148, 0.3371, 0.4983, 0.3268, 0.4986, 0.1146, 0.5139, 0.1228, 0.5106, 0.1925, 0.4943, 0.1833, 0.5009, 0.1012, 0.5178, 0.0741, 0.5304, 0.0808, 0.5154, 0.109, 0.3884, 0.8724, 0.3841, 0.8633, 0.396, 0.8604, 0.4001, 0.8682, 0.9194, 0.2511, 0.8906, 0.2544, 0.8884, 0.2465, 0.9152, 0.236, 0.9152, 0.236, 0.8884, 0.2465, 0.9031, 0.2253, 0.9103, 0.2283, 0.4107, 0.4842, 0.423, 0.4552, 0.4466, 0.4617, 0.437, 0.4944, 0.4097, 0.4954, 0.4375, 0.5076, 0.4281, 0.574, 0.3933, 0.5541, 0.8922, 0.2049, 0.904, 0.2103, 0.9031, 0.2253, 0.8939, 0.2222, 0.3933, 0.5541, 0.4281, 0.574, 0.4026, 0.7141, 0.3812, 0.6901, 0.3812, 0.6901, 0.4026, 0.7141, 0.4063, 0.859, 0.3985, 0.8478, 0.4001, 0.8682, 0.396, 0.8604, 0.4063, 0.859, 0.4103, 0.8652, 0.8962, 0.1841, 0.911, 0.1919, 0.904, 0.2103, 0.8922, 0.2049, 0.9044, 0.1631, 0.9182, 0.1632, 0.919, 0.1789, 0.9111, 0.1777, 0.8765, 0.05844, 0.8921, 0.05989, 0.9154, 0.1099, 0.8992, 0.1069, 0.4107, 0.4842, 0.437, 0.4944, 0.4375, 0.5076, 0.4097, 0.4954, 0.5009, 0.1012, 0.5154, 0.109, 0.5139, 0.1228, 0.4986, 0.1146, 0.5416, 0.1232, 0.5748, 0.1293, 0.573, 0.141, 0.5403, 0.1381, 0.3593, 0.4604, 0.3818, 0.4705, 0.379, 0.4816, 0.3551, 0.4711, 0.4793, 0.08564, 0.4899, 0.09536, 0.4872, 0.1085, 0.481, 0.09548, 0.3818, 0.4705, 0.4107, 0.4842, 0.4097, 0.4954, 0.379, 0.4816, 0.5748, 0.1293, 0.5985, 0.1339, 0.598, 0.1459, 0.573, 0.141, 0.5154, 0.109, 0.5416, 0.1232, 0.5403, 0.1381, 0.5139, 0.1228, 0.05733, 0.4613, 0.1233, 0.453, 0.1228, 0.4854, 0.05682, 0.4935, 0.4312, 0.02928, 0.4197, 0.04293, 0.4009, 0.0434, 0.4103, 0.03268, 0.4311, 0.1524, 0.4422, 0.1822, 0.4228, 0.1771, 0.414, 0.1614, 0.4197, 0.04293, 0.4215, 0.1336, 0.4038, 0.1425, 0.4009, 0.0434, 0.3673, 0.02512, 0.3601, 0.03464, 0.2737, 0.02097, 0.279, 0.01073, 0.4009, 0.0434, 0.4038, 0.1425, 0.3578, 0.1331, 0.3629, 0.05085, 0.4009, 0.0434, 0.3629, 0.05085, 0.3601, 0.03464, 0.3771, 0.03701, 0.05733, 0.4613, 0.05682, 0.4935, 0.009353, 0.4919, 0.0323, 0.4742, 0.3854, 0.02747, 0.3771, 0.03701, 0.3601, 0.03464, 0.3673, 0.02512, 0.3629, 0.05085, 0.3578, 0.1331, 0.2702, 0.1349, 0.2746, 0.0369, 0.4103, 0.03268, 0.4009, 0.0434, 0.3771, 0.03701, 0.3854, 0.02747, 0.1228, 0.4854, 0.1233, 0.453, 0.1323, 0.4709, 0.1377, 0.4855, 0.279, 0.01073, 0.2737, 0.02097, 0.206, 0.02049, 0.2092, 0.01064, 0.1423, 0.5642, 0.1571, 0.5643, 0.157, 0.6308, 0.1422, 0.6309, 0.1228, 0.4854, 0.1377, 0.4855, 0.1571, 0.5643, 0.1423, 0.5642, 0.3601, 0.03464, 0.3629, 0.05085, 0.2746, 0.0369, 0.2737, 0.02097, 0.05682, 0.4935, 0.05154, 0.5723, 0.00403, 0.5709, 0.009353, 0.4919, 0.05682, 0.4935, 0.1228, 0.4854, 0.1423, 0.5642, 0.05154, 0.5723, 0.3816, 0.1804, 0.3917, 0.1938, 0.359, 0.2043, 0.3514, 0.1915, 0.3514, 0.1915, 0.359, 0.2043, 0.2768, 0.2157, 0.2732, 0.2016, 0.2702, 0.1349, 0.3578, 0.1331, 0.3444, 0.1801, 0.2695, 0.187, 0.2732, 0.2016, 0.2768, 0.2157, 0.2031, 0.2136, 0.2022, 0.199, 0.3578, 0.1331, 0.4038, 0.1425, 0.3711, 0.1682, 0.3444, 0.1801, 0.414, 0.1614, 0.4228, 0.1771, 0.3917, 0.1938, 0.3816, 0.1804, 0.1422, 0.6309, 0.157, 0.6308, 0.1571, 0.8616, 0.1423, 0.8617, 0.2018, 0.1343, 0.2012, 0.1849, 0.08634, 0.1744, 0.04532, 0.1293, 0.003833, 0.6373, 0.05138, 0.6385, 0.05058, 0.8175, 0.0003635, 0.76, 0.05154, 0.5723, 0.1423, 0.5642, 0.1422, 0.6309, 0.05138, 0.6385, 0.2702, 0.1349, 0.2695, 0.187, 0.2012, 0.1849, 0.2018, 0.1343, 0.2746, 0.0369, 0.2702, 0.1349, 0.2018, 0.1343, 0.2066, 0.03701, 0.00403, 0.5709, 0.05154, 0.5723, 0.05138, 0.6385, 0.003833, 0.6373, 0.2737, 0.02097, 0.2746, 0.0369, 0.2066, 0.03701, 0.206, 0.02049, 0.01232, 0.0491, 0.02236, 0.05214, 0.04532, 0.1293, 0.03402, 0.1362, 0.01232, 0.0491, 0.0003635, 0.04402, 0.01498, 0.02786, 0.0205, 0.03679, 0.03402, 0.1362, 0.04532, 0.1293, 0.08634, 0.1744, 0.08171, 0.1869, 0.2092, 0.01064, 0.206, 0.02049, 0.02458, 0.04356, 0.0205, 0.03679, 0.05138, 0.6385, 0.1422, 0.6309, 0.1423, 0.8617, 0.05058, 0.8175, 0.2066, 0.03701, 0.2018, 0.1343, 0.04532, 0.1293, 0.02236, 0.05214, 0.2022, 0.199, 0.2031, 0.2136, 0.07648, 0.2004, 0.08171, 0.1869, 0.206, 0.02049, 0.2066, 0.03701, 0.02236, 0.05214, 0.02458, 0.04356, 0.901, 0.1246, 0.917, 0.128, 0.918, 0.1453, 0.9024, 0.1415, 0.824, 0.1134, 0.8555, 0.1161, 0.858, 0.1324, 0.8269, 0.1299, 0.7669, 0.1165, 0.7957, 0.1141, 0.7986, 0.1311, 0.7693, 0.1341, 0.9473, 0.1381, 0.9677, 0.1434, 0.9678, 0.1646, 0.9475, 0.1567, 0.8731, 0.1189, 0.886, 0.1217, 0.8877, 0.1382, 0.8752, 0.1353, 0.917, 0.128, 0.9473, 0.1381, 0.9475, 0.1567, 0.918, 0.1453, 0.6593, 0.4324, 0.6826, 0.4522, 0.6746, 0.4728, 0.6553, 0.467, 0.7957, 0.1141, 0.824, 0.1134, 0.8269, 0.1299, 0.7986, 0.1311, 0.6299, 0.5153, 0.6412, 0.5085, 0.6454, 0.5326, 0.6353, 0.5378, 0.6446, 0.4422, 0.6593, 0.4324, 0.6553, 0.467, 0.6459, 0.4728, 0.6105, 0.4778, 0.6294, 0.4515, 0.637, 0.4818, 0.621, 0.4947, 0.6294, 0.4515, 0.6446, 0.4422, 0.6459, 0.4728, 0.637, 0.4818, 0.6491, 0.5006, 0.6591, 0.4955, 0.6619, 0.5198, 0.6525, 0.5257, 0.7929, 0.09667, 0.8212, 0.09581, 0.824, 0.1134, 0.7957, 0.1141, 0.9154, 0.1099, 0.9457, 0.1187, 0.9473, 0.1381, 0.917, 0.128, 0.8705, 0.1015, 0.8838, 0.1039, 0.886, 0.1217, 0.8731, 0.1189, 0.9457, 0.1187, 0.9653, 0.1224, 0.9677, 0.1434, 0.9473, 0.1381, 0.7647, 0.09895, 0.7929, 0.09667, 0.7957, 0.1141, 0.7669, 0.1165, 0.8212, 0.09581, 0.8529, 0.0989, 0.8555, 0.1161, 0.824, 0.1134, 0.8992, 0.1069, 0.9154, 0.1099, 0.917, 0.128, 0.901, 0.1246, 0.6482, 0.5572, 0.6552, 0.5515, 0.6591, 0.5801, 0.6524, 0.5851, 0.6402, 0.5617, 0.6482, 0.5572, 0.6524, 0.5851, 0.6463, 0.5873, 0.6412, 0.5085, 0.6491, 0.5006, 0.6525, 0.5257, 0.6454, 0.5326, 0.6591, 0.4955, 0.6684, 0.4952, 0.6669, 0.5189, 0.6619, 0.5198, 0.6612, 0.6374, 0.665, 0.6327, 0.6718, 0.6571, 0.6705, 0.6591, 0.6705, 0.6274, 0.6747, 0.6184, 0.6781, 0.6456, 0.675, 0.6513, 0.6635, 0.5455, 0.6686, 0.5438, 0.6715, 0.5694, 0.6659, 0.5731, 0.6552, 0.5515, 0.6635, 0.5455, 0.6659, 0.5731, 0.6591, 0.5801, 0.6747, 0.6184, 0.6795, 0.6174, 0.6818, 0.6424, 0.6781, 0.6456, 0.665, 0.6327, 0.6705, 0.6274, 0.675, 0.6513, 0.6718, 0.6571, 0.6525, 0.5257, 0.6619, 0.5198, 0.6635, 0.5455, 0.6552, 0.5515, 0.6619, 0.5198, 0.6669, 0.5189, 0.6686, 0.5438, 0.6635, 0.5455, 0.6353, 0.5378, 0.6454, 0.5326, 0.6482, 0.5572, 0.6402, 0.5617, 0.6454, 0.5326, 0.6525, 0.5257, 0.6552, 0.5515, 0.6482, 0.5572, 0.6553, 0.467, 0.6746, 0.4728, 0.6684, 0.4952, 0.6591, 0.4955, 0.637, 0.4818, 0.6459, 0.4728, 0.6491, 0.5006, 0.6412, 0.5085, 0.6459, 0.4728, 0.6553, 0.467, 0.6591, 0.4955, 0.6491, 0.5006, 0.621, 0.4947, 0.637, 0.4818, 0.6412, 0.5085, 0.6299, 0.5153, 0.6524, 0.5851, 0.6591, 0.5801, 0.6638, 0.5995, 0.6575, 0.6047, 0.6659, 0.5731, 0.6715, 0.5694, 0.6751, 0.5915, 0.6696, 0.5916, 0.6591, 0.5801, 0.6659, 0.5731, 0.6696, 0.5916, 0.6638, 0.5995, 0.6463, 0.5873, 0.6524, 0.5851, 0.6575, 0.6047, 0.6529, 0.6105, 0.6575, 0.6047, 0.6638, 0.5995, 0.6705, 0.6274, 0.665, 0.6327, 0.6696, 0.5916, 0.6751, 0.5915, 0.6795, 0.6174, 0.6747, 0.6184, 0.6638, 0.5995, 0.6696, 0.5916, 0.6747, 0.6184, 0.6705, 0.6274, 0.6529, 0.6105, 0.6575, 0.6047, 0.665, 0.6327, 0.6612, 0.6374, 0.675, 0.6513, 0.6781, 0.6456, 0.6801, 0.6583, 0.6779, 0.6599, 0.6718, 0.6571, 0.675, 0.6513, 0.6779, 0.6599, 0.6762, 0.6618, 0.6705, 0.6591, 0.6718, 0.6571, 0.6762, 0.6618, 0.6743, 0.664, 0.6781, 0.6456, 0.6818, 0.6424, 0.6826, 0.6578, 0.6801, 0.6583, 0.6743, 0.664, 0.6762, 0.6618, 0.6789, 0.6648, 0.6794, 0.6668, 0.6801, 0.6583, 0.6826, 0.6578, 0.6817, 0.665, 0.6801, 0.6637, 0.6779, 0.6599, 0.6801, 0.6583, 0.6801, 0.6637, 0.6794, 0.6643, 0.6762, 0.6618, 0.6779, 0.6599, 0.6794, 0.6643, 0.6789, 0.6648, 0.6794, 0.6668, 0.6789, 0.6648, 0.6806, 0.6661, 0.6806, 0.6663, 0.6801, 0.6637, 0.6817, 0.665, 0.6811, 0.6659, 0.681, 0.6658, 0.6794, 0.6643, 0.6801, 0.6637, 0.681, 0.6658, 0.6808, 0.666, 0.6789, 0.6648, 0.6794, 0.6643, 0.6808, 0.666, 0.6806, 0.6661, 0.9111, 0.1777, 0.919, 0.1789, 0.911, 0.1919, 0.8962, 0.1841, 0.8332, 0.1607, 0.8622, 0.1639, 0.8624, 0.18, 0.8368, 0.1769, 0.776, 0.1706, 0.806, 0.1645, 0.813, 0.183, 0.7864, 0.1916, 0.9361, 0.1864, 0.9555, 0.1983, 0.9455, 0.2115, 0.9282, 0.1992, 0.4631, 0.0003635, 0.482, 0.0009142, 0.478, 0.004281, 0.4627, 0.0038, 0.919, 0.1789, 0.9361, 0.1864, 0.9282, 0.1992, 0.911, 0.1919, 0.9555, 0.1983, 0.9773, 0.2158, 0.9634, 0.2298, 0.9455, 0.2115, 0.806, 0.1645, 0.8332, 0.1607, 0.8368, 0.1769, 0.813, 0.183, 0.9024, 0.1415, 0.918, 0.1453, 0.9182, 0.1632, 0.9044, 0.1631, 0.8269, 0.1299, 0.858, 0.1324, 0.8604, 0.1492, 0.8301, 0.1467, 0.7693, 0.1341, 0.7986, 0.1311, 0.8021, 0.1489, 0.7724, 0.1532, 0.9475, 0.1567, 0.9678, 0.1646, 0.9642, 0.1847, 0.9409, 0.1726, 0.8752, 0.1353, 0.8877, 0.1382, 0.8952, 0.1542, 0.8822, 0.1549, 0.918, 0.1453, 0.9475, 0.1567, 0.9409, 0.1726, 0.9182, 0.1632, 0.9678, 0.1646, 0.9996, 0.1854, 0.9881, 0.2015, 0.9642, 0.1847, 0.7986, 0.1311, 0.8269, 0.1299, 0.8301, 0.1467, 0.8021, 0.1489, 0.858, 0.1324, 0.8752, 0.1353, 0.8822, 0.1549, 0.8604, 0.1492, 0.8622, 0.1639, 0.8669, 0.1634, 0.8748, 0.1768, 0.8624, 0.18, 0.8529, 0.0989, 0.8705, 0.1015, 0.8731, 0.1189, 0.8555, 0.1161, 0.8555, 0.1161, 0.8731, 0.1189, 0.8752, 0.1353, 0.858, 0.1324, 0.4899, 0.09536, 0.5009, 0.1012, 0.4986, 0.1146, 0.4872, 0.1085, 0.4899, 0.09536, 0.5084, 0.06905, 0.5178, 0.0741, 0.5009, 0.1012, 0.4872, 0.1085, 0.4986, 0.1146, 0.4943, 0.1833, 0.4817, 0.1763, 0.4817, 0.1763, 0.4943, 0.1833, 0.4983, 0.3268, 0.4862, 0.3194, 0.4862, 0.3194, 0.4983, 0.3268, 0.5513, 0.428, 0.5456, 0.4265, 0.8745, 0.244, 0.8685, 0.2433, 0.8722, 0.2173, 0.8833, 0.2194, 0.8728, 0.2533, 0.8654, 0.2515, 0.8685, 0.2433, 0.8745, 0.244, 0.4012, 0.8994, 0.3963, 0.8892, 0.4072, 0.8829, 0.411, 0.892, 0.8608, 0.2001, 0.873, 0.1999, 0.8722, 0.2173, 0.8613, 0.2159, 0.8368, 0.05308, 0.8521, 0.05478, 0.8705, 0.1015, 0.8529, 0.0989, 0.8604, 0.1492, 0.8822, 0.1549, 0.8669, 0.1634, 0.8622, 0.1639, 0.8624, 0.18, 0.8748, 0.1768, 0.873, 0.1999, 0.8608, 0.2001, 0.411, 0.892, 0.4072, 0.8829, 0.4162, 0.8771, 0.4186, 0.8848, 0.8877, 0.1382, 0.9024, 0.1415, 0.9044, 0.1631, 0.8952, 0.1542, 0.482, 0.0009142, 0.482, 0.02049, 0.4779, 0.01999, 0.478, 0.004281, 0.8838, 0.1039, 0.8992, 0.1069, 0.901, 0.1246, 0.886, 0.1217, 0.886, 0.1217, 0.901, 0.1246, 0.9024, 0.1415, 0.8877, 0.1382, 0.2012, 0.1849, 0.2022, 0.199, 0.08171, 0.1869, 0.08634, 0.1744, 0.2123, 0.0007585, 0.2092, 0.01064, 0.0205, 0.03679, 0.01498, 0.02786, 0.02211, 0.1434, 0.03402, 0.1362, 0.08171, 0.1869, 0.07648, 0.2004, 0.02236, 0.05214, 0.01232, 0.0491, 0.0205, 0.03679, 0.02458, 0.04356, 0.0003635, 0.04402, 0.01232, 0.0491, 0.03402, 0.1362, 0.02211, 0.1434, 0.4038, 0.1425, 0.414, 0.1614, 0.3816, 0.1804, 0.3711, 0.1682, 0.2695, 0.187, 0.2732, 0.2016, 0.2022, 0.199, 0.2012, 0.1849, 0.3444, 0.1801, 0.3514, 0.1915, 0.2732, 0.2016, 0.2695, 0.187, 0.3711, 0.1682, 0.3816, 0.1804, 0.3514, 0.1915, 0.3444, 0.1801, 0.2845, 0.0003635, 0.279, 0.01073, 0.2092, 0.01064, 0.2123, 0.0007585, 0.4187, 0.02179, 0.4103, 0.03268, 0.3854, 0.02747, 0.3937, 0.01731, 0.3937, 0.01731, 0.3854, 0.02747, 0.3673, 0.02512, 0.3748, 0.01516, 0.3748, 0.01516, 0.3673, 0.02512, 0.279, 0.01073, 0.2845, 0.0003635, 0.4215, 0.1336, 0.4311, 0.1524, 0.414, 0.1614, 0.4038, 0.1425, 0.4422, 0.01046, 0.4312, 0.02928, 0.4103, 0.03268, 0.4187, 0.02179, 0.4687, 0.07606, 0.4793, 0.08564, 0.481, 0.09548, 0.465, 0.088, 0.8635, 0.05615, 0.8765, 0.05844, 0.8992, 0.1069, 0.8838, 0.1039, 0.4429, 0.01959, 0.4492, 0.00594, 0.4513, 0.008296, 0.4463, 0.01937, 0.8841, 0.1848, 0.8962, 0.1841, 0.8922, 0.2049, 0.8824, 0.2024, 0.4042, 0.8759, 0.4001, 0.8682, 0.4103, 0.8652, 0.4142, 0.8711, 0.8824, 0.2024, 0.8922, 0.2049, 0.8939, 0.2222, 0.8833, 0.2194, 0.3926, 0.8814, 0.3884, 0.8724, 0.4001, 0.8682, 0.4042, 0.8759, 0.8906, 0.2544, 0.8816, 0.2543, 0.8813, 0.2457, 0.8884, 0.2465, 0.8884, 0.2465, 0.8813, 0.2457, 0.8939, 0.2222, 0.9031, 0.2253, 0.4687, 0.07606, 0.4892, 0.05021, 0.4991, 0.06075, 0.4793, 0.08564, 0.4473, 0.1591, 0.4645, 0.1782, 0.4689, 0.3127, 0.4511, 0.3057, 0.4511, 0.3057, 0.4689, 0.3127, 0.5392, 0.4243, 0.5332, 0.421, 0.4615, 0.03555, 0.4466, 0.0355, 0.4522, 0.02938, 0.4618, 0.03366, 0.478, 0.004281, 0.4779, 0.01999, 0.4761, 0.02009, 0.4723, 0.01027, 0.4779, 0.01999, 0.4728, 0.03113, 0.4716, 0.02979, 0.4761, 0.02009, 0.4463, 0.01937, 0.4513, 0.008296, 0.4529, 0.009871, 0.4485, 0.01955, 0.4492, 0.00594, 0.4631, 0.0003635, 0.4627, 0.0038, 0.4513, 0.008296, 0.4433, 0.0395, 0.4429, 0.01959, 0.4463, 0.01937, 0.4466, 0.0355, 0.4618, 0.03966, 0.4433, 0.0395, 0.4466, 0.0355, 0.4615, 0.03555, 0.482, 0.02049, 0.4757, 0.03418, 0.4728, 0.03113, 0.4779, 0.01999, 0.5733, 0.03962, 0.5612, 0.03966, 0.5632, 0.03508, 0.5711, 0.03534, 0.5612, 0.01065, 0.5733, 0.01076, 0.5717, 0.01522, 0.5629, 0.01582, 0.5525, 0.01902, 0.5612, 0.01065, 0.5629, 0.01582, 0.5571, 0.0217, 0.5818, 0.01937, 0.5818, 0.03124, 0.5769, 0.02993, 0.5772, 0.0219, 0.4728, 0.03113, 0.4615, 0.03555, 0.4618, 0.03366, 0.4716, 0.02979, 0.4513, 0.008296, 0.4627, 0.0038, 0.4628, 0.005971, 0.4529, 0.009871, 0.4627, 0.0038, 0.478, 0.004281, 0.4723, 0.01027, 0.4628, 0.005971, 0.4466, 0.0355, 0.4463, 0.01937, 0.4485, 0.01955, 0.4522, 0.02938, 0.5772, 0.0219, 0.5769, 0.02993, 0.5723, 0.02807, 0.5724, 0.02382, 0.5717, 0.01522, 0.5772, 0.0219, 0.5724, 0.02382, 0.5694, 0.0206, 0.5632, 0.03508, 0.5574, 0.02976, 0.562, 0.02797, 0.565, 0.03085, 0.5574, 0.02976, 0.5571, 0.0217, 0.5619, 0.02375, 0.562, 0.02797, 0.5818, 0.03124, 0.5733, 0.03962, 0.5711, 0.03534, 0.5769, 0.02993, 0.5525, 0.03109, 0.5525, 0.01902, 0.5571, 0.0217, 0.5574, 0.02976, 0.5612, 0.03966, 0.5525, 0.03109, 0.5574, 0.02976, 0.5632, 0.03508, 0.5733, 0.01076, 0.5818, 0.01937, 0.5772, 0.0219, 0.5717, 0.01522, 0.5649, 0.02066, 0.5694, 0.0206, 0.5675, 0.02558, 0.5619, 0.02375, 0.5619, 0.02375, 0.5675, 0.02558, 0.565, 0.03085, 0.562, 0.02797, 0.5675, 0.02558, 0.5723, 0.02807, 0.5692, 0.03093, 0.565, 0.03085, 0.5694, 0.0206, 0.5724, 0.02382, 0.5723, 0.02807, 0.5675, 0.02558, 0.5571, 0.0217, 0.5629, 0.01582, 0.5649, 0.02066, 0.5619, 0.02375, 0.5629, 0.01582, 0.5717, 0.01522, 0.5694, 0.0206, 0.5649, 0.02066, 0.5711, 0.03534, 0.5632, 0.03508, 0.565, 0.03085, 0.5692, 0.03093, 0.5769, 0.02993, 0.5711, 0.03534, 0.5692, 0.03093, 0.5723, 0.02807, 0.5138, 0.8798, 0.5426, 0.8662, 0.5549, 0.8952, 0.5284, 0.9085, 0.6699, 0.3729, 0.696, 0.3587, 0.707, 0.3895, 0.6849, 0.4011, 0.6684, 0.359, 0.665, 0.2893, 0.6994, 0.273, 0.6948, 0.3438, 0.7791, 0.4567, 0.7929, 0.4129, 0.8212, 0.4137, 0.8101, 0.4593, 0.7293, 0.3526, 0.7529, 0.348, 0.7555, 0.3795, 0.735, 0.3837, 0.8021, 0.3606, 0.806, 0.345, 0.8332, 0.3488, 0.8301, 0.3629, 0.9478, 0.4489, 0.9653, 0.3871, 0.9996, 0.3953, 0.9704, 0.453, 0.8921, 0.4497, 0.9154, 0.3996, 0.9457, 0.3908, 0.9171, 0.4436, 0.813, 0.3265, 0.8232, 0.3047, 0.8405, 0.3101, 0.8368, 0.3327, 0.9642, 0.3248, 0.9555, 0.3113, 0.9773, 0.2937, 0.9881, 0.308, 0.9182, 0.3463, 0.919, 0.3307, 0.9361, 0.3231, 0.9409, 0.337, 0.8232, 0.3047, 0.8434, 0.2914, 0.8518, 0.2944, 0.8405, 0.3101, 0.9455, 0.298, 0.9312, 0.2821, 0.9419, 0.2664, 0.9634, 0.2797, 0.911, 0.3176, 0.904, 0.2993, 0.9185, 0.2923, 0.9282, 0.3103, 0.665, 0.2893, 0.6692, 0.1448, 0.6963, 0.1277, 0.6994, 0.273, 0.7275, 0.3409, 0.7332, 0.2656, 0.7549, 0.2618, 0.7525, 0.336, 0.5109, 0.8687, 0.4889, 0.8118, 0.5252, 0.7962, 0.5417, 0.8549, 0.6692, 0.1448, 0.7122, 0.05021, 0.7384, 0.05209, 0.6963, 0.1277, 0.4889, 0.8118, 0.4784, 0.6715, 0.5131, 0.6603, 0.5252, 0.7962, 0.7332, 0.2656, 0.7234, 0.1143, 0.7555, 0.1109, 0.7549, 0.2618, 0.5279, 0.4899, 0.5382, 0.4914, 0.5304, 0.5025, 0.5199, 0.5048, 0.4784, 0.6715, 0.5199, 0.5048, 0.5304, 0.5025, 0.5131, 0.6603, 0.6487, 0.8746, 0.6676, 0.6806, 0.6783, 0.6785, 0.6734, 0.8698, 0.5391, 0.4675, 0.5481, 0.4733, 0.5461, 0.4793, 0.5362, 0.4745, 0.6234, 0.1692, 0.6936, 0.05758, 0.7001, 0.05536, 0.6407, 0.1625, 0.619, 0.3037, 0.6234, 0.1692, 0.6407, 0.1625, 0.6362, 0.3056, 0.8748, 0.3327, 0.873, 0.3097, 0.8824, 0.3071, 0.8841, 0.3247, 0.904, 0.2993, 0.9031, 0.2842, 0.9103, 0.2813, 0.9185, 0.2923, 0.5155, 0.005838, 0.5126, 0.008895, 0.5013, 0.004468, 0.5016, 0.0003635, 0.8521, 0.4548, 0.8705, 0.4081, 0.8838, 0.4057, 0.8635, 0.4534, 0.2186, 0.8485, 0.2148, 0.8328, 0.2808, 0.8411, 0.2803, 0.8617, 0.6338, 0.3962, 0.6444, 0.3865, 0.6629, 0.4128, 0.6536, 0.4211, 0.8605, 0.2682, 0.8613, 0.2936, 0.8518, 0.2944, 0.8434, 0.2914, 0.8813, 0.2639, 0.8939, 0.2874, 0.8833, 0.2901, 0.8745, 0.2655, 0.9312, 0.2821, 0.9152, 0.2735, 0.9194, 0.2584, 0.9419, 0.2664, 0.873, 0.3097, 0.8722, 0.2923, 0.8833, 0.2901, 0.8824, 0.3071, 0.7076, 0.6978, 0.7065, 0.7612, 0.6875, 0.7652, 0.6834, 0.7091, 0.741, 0.7541, 0.7321, 0.7565, 0.7359, 0.6852, 0.741, 0.6675, 0.7162, 0.6844, 0.7076, 0.6978, 0.6834, 0.7091, 0.6844, 0.6904, 0.741, 0.6675, 0.7359, 0.6852, 0.7076, 0.6978, 0.7162, 0.6844, 0.7359, 0.6852, 0.7321, 0.7565, 0.7065, 0.7612, 0.7076, 0.6978, 0.9185, 0.2923, 0.9103, 0.2813, 0.9152, 0.2735, 0.9312, 0.2821, 0.8816, 0.2552, 0.8813, 0.2639, 0.8745, 0.2655, 0.8728, 0.2563, 0.8556, 0.2614, 0.8605, 0.2682, 0.8434, 0.2914, 0.8289, 0.2748, 0.5283, 0.4612, 0.5391, 0.4675, 0.5362, 0.4745, 0.5245, 0.469, 0.8718, 0.4601, 0.8718, 0.6656, 0.8611, 0.6666, 0.8522, 0.4628, 0.4473, 0.6752, 0.5081, 0.5049, 0.5199, 0.5048, 0.4784, 0.6715, 0.516, 0.4871, 0.5279, 0.4899, 0.5199, 0.5048, 0.5081, 0.5049, 0.6994, 0.273, 0.6963, 0.1277, 0.7234, 0.1143, 0.7332, 0.2656, 0.4676, 0.8193, 0.4473, 0.6752, 0.4784, 0.6715, 0.4889, 0.8118, 0.487, 0.8792, 0.4676, 0.8193, 0.4889, 0.8118, 0.5109, 0.8687, 0.6948, 0.3438, 0.6994, 0.273, 0.7332, 0.2656, 0.7275, 0.3409, 0.9282, 0.3103, 0.9185, 0.2923, 0.9312, 0.2821, 0.9455, 0.298, 0.805, 0.2938, 0.8289, 0.2748, 0.8434, 0.2914, 0.8232, 0.3047, 0.9409, 0.337, 0.9361, 0.3231, 0.9555, 0.3113, 0.9642, 0.3248, 0.7864, 0.3179, 0.805, 0.2938, 0.8232, 0.3047, 0.813, 0.3265, 0.9171, 0.4436, 0.9457, 0.3908, 0.9653, 0.3871, 0.9478, 0.4489, 0.7724, 0.3563, 0.776, 0.339, 0.806, 0.345, 0.8021, 0.3606, 0.696, 0.3587, 0.7293, 0.3526, 0.735, 0.3837, 0.707, 0.3895, 0.7562, 0.4547, 0.7647, 0.4106, 0.7929, 0.4129, 0.7791, 0.4567, 0.4913, 0.89, 0.5138, 0.8798, 0.5284, 0.9085, 0.5087, 0.918, 0.8472, 0.4601, 0.8515, 0.4621, 0.8466, 0.4715, 0.8427, 0.4685, 0.8426, 0.6765, 0.8427, 0.4685, 0.8466, 0.4715, 0.8515, 0.6771, 0.8242, 0.6737, 0.8333, 0.4675, 0.8427, 0.4685, 0.8426, 0.6765, 0.6788, 0.6677, 0.6826, 0.6675, 0.6823, 0.679, 0.6783, 0.6785, 0.6734, 0.8698, 0.6783, 0.6785, 0.6823, 0.679, 0.6826, 0.871, 0.6154, 0.8644, 0.6532, 0.6762, 0.6637, 0.6809, 0.6398, 0.8752, 0.6398, 0.8752, 0.6637, 0.6809, 0.6676, 0.6806, 0.6487, 0.8746, 0.5421, 0.4324, 0.5575, 0.4451, 0.5429, 0.4583, 0.5331, 0.4509, 0.8654, 0.258, 0.8685, 0.2663, 0.8605, 0.2682, 0.8556, 0.2614, 0.8405, 0.3101, 0.8518, 0.2944, 0.8613, 0.2936, 0.8608, 0.3095, 0.8685, 0.2663, 0.8722, 0.2923, 0.8613, 0.2936, 0.8605, 0.2682, 0.8101, 0.4593, 0.8212, 0.4137, 0.8529, 0.4106, 0.8368, 0.4565, 0.8301, 0.3629, 0.8332, 0.3488, 0.8622, 0.3457, 0.8604, 0.3603, 0.8368, 0.3327, 0.8405, 0.3101, 0.8608, 0.3095, 0.8624, 0.3296, 0.5575, 0.4451, 0.5785, 0.4624, 0.5505, 0.4656, 0.5429, 0.4583, 0.6528, 0.1551, 0.7057, 0.0539, 0.7122, 0.05021, 0.6692, 0.1448, 0.6488, 0.2986, 0.6528, 0.1551, 0.6692, 0.1448, 0.665, 0.2893, 0.6531, 0.3673, 0.6488, 0.2986, 0.665, 0.2893, 0.6684, 0.359, 0.6553, 0.3807, 0.6699, 0.3729, 0.6849, 0.4011, 0.6723, 0.4078, 0.5203, 0.4779, 0.5321, 0.4821, 0.5279, 0.4899, 0.516, 0.4871, 0.9194, 0.2584, 0.9152, 0.2735, 0.8884, 0.263, 0.8906, 0.2551, 0.9152, 0.2735, 0.9103, 0.2813, 0.9031, 0.2842, 0.8884, 0.263, 0.5426, 0.8662, 0.5689, 0.8559, 0.5785, 0.8887, 0.5549, 0.8952, 0.5417, 0.8549, 0.5252, 0.7962, 0.56, 0.7764, 0.5694, 0.8427, 0.8922, 0.3047, 0.8939, 0.2874, 0.9031, 0.2842, 0.904, 0.2993, 0.5252, 0.7962, 0.5131, 0.6603, 0.5345, 0.6363, 0.56, 0.7764, 0.5131, 0.6603, 0.5304, 0.5025, 0.5382, 0.4914, 0.5345, 0.6363, 0.5321, 0.4821, 0.5422, 0.4852, 0.5382, 0.4914, 0.5279, 0.4899, 0.8962, 0.3254, 0.8922, 0.3047, 0.904, 0.2993, 0.911, 0.3176, 0.9044, 0.3465, 0.9111, 0.3318, 0.919, 0.3307, 0.9182, 0.3463, 0.8765, 0.4511, 0.8992, 0.4027, 0.9154, 0.3996, 0.8921, 0.4497, 0.5426, 0.8662, 0.5417, 0.8549, 0.5694, 0.8427, 0.5689, 0.8559, 0.6553, 0.3807, 0.6531, 0.3673, 0.6684, 0.359, 0.6699, 0.3729, 0.696, 0.3587, 0.6948, 0.3438, 0.7275, 0.3409, 0.7293, 0.3526, 0.4913, 0.89, 0.487, 0.8792, 0.5109, 0.8687, 0.5138, 0.8798, 0.6338, 0.3962, 0.6354, 0.3864, 0.6416, 0.3734, 0.6444, 0.3865, 0.5138, 0.8798, 0.5109, 0.8687, 0.5417, 0.8549, 0.5426, 0.8662, 0.7293, 0.3526, 0.7275, 0.3409, 0.7525, 0.336, 0.7529, 0.348, 0.6699, 0.3729, 0.6684, 0.359, 0.6948, 0.3438, 0.696, 0.3587, 0.2148, 0.8328, 0.2143, 0.8007, 0.2803, 0.8088, 0.2808, 0.8411, 0.4312, 0.4028, 0.4103, 0.3994, 0.4009, 0.3886, 0.4197, 0.3891, 0.4311, 0.2796, 0.414, 0.2706, 0.4228, 0.2549, 0.4422, 0.2498, 0.4197, 0.3891, 0.4009, 0.3886, 0.4038, 0.2895, 0.4215, 0.2984, 0.3673, 0.4069, 0.279, 0.4213, 0.2737, 0.4111, 0.3601, 0.3974, 0.4009, 0.3886, 0.3629, 0.3812, 0.3578, 0.299, 0.4038, 0.2895, 0.4009, 0.3886, 0.3771, 0.395, 0.3601, 0.3974, 0.3629, 0.3812, 0.2148, 0.8328, 0.1898, 0.8199, 0.1669, 0.8022, 0.2143, 0.8007, 0.3854, 0.4046, 0.3673, 0.4069, 0.3601, 0.3974, 0.3771, 0.395, 0.3629, 0.3812, 0.2746, 0.3951, 0.2702, 0.2971, 0.3578, 0.299, 0.4103, 0.3994, 0.3854, 0.4046, 0.3771, 0.395, 0.4009, 0.3886, 0.2803, 0.8088, 0.2952, 0.8086, 0.2898, 0.8232, 0.2808, 0.8411, 0.279, 0.4213, 0.2092, 0.4214, 0.206, 0.4115, 0.2737, 0.4111, 0.2998, 0.7299, 0.2997, 0.6632, 0.3145, 0.6633, 0.3147, 0.7298, 0.2803, 0.8088, 0.2998, 0.7299, 0.3147, 0.7298, 0.2952, 0.8086, 0.3601, 0.3974, 0.2737, 0.4111, 0.2746, 0.3951, 0.3629, 0.3812, 0.2143, 0.8007, 0.1669, 0.8022, 0.1615, 0.7232, 0.2091, 0.7219, 0.2143, 0.8007, 0.2091, 0.7219, 0.2998, 0.7299, 0.2803, 0.8088, 0.3816, 0.2517, 0.3514, 0.2405, 0.359, 0.2277, 0.3917, 0.2382, 0.3514, 0.2405, 0.2732, 0.2304, 0.2768, 0.2164, 0.359, 0.2277, 0.2702, 0.2971, 0.2695, 0.2451, 0.3444, 0.252, 0.3578, 0.299, 0.2732, 0.2304, 0.2022, 0.233, 0.2031, 0.2185, 0.2768, 0.2164, 0.3578, 0.299, 0.3444, 0.252, 0.3711, 0.2639, 0.4038, 0.2895, 0.414, 0.2706, 0.3816, 0.2517, 0.3917, 0.2382, 0.4228, 0.2549, 0.2997, 0.6632, 0.2999, 0.4324, 0.3147, 0.4325, 0.3145, 0.6633, 0.2018, 0.2977, 0.04532, 0.3027, 0.08634, 0.2576, 0.2012, 0.2472, 0.1613, 0.6568, 0.1579, 0.5341, 0.2081, 0.4766, 0.2089, 0.6556, 0.2091, 0.7219, 0.2089, 0.6556, 0.2997, 0.6632, 0.2998, 0.7299, 0.2702, 0.2971, 0.2018, 0.2977, 0.2012, 0.2472, 0.2695, 0.2451, 0.2746, 0.3951, 0.2066, 0.395, 0.2018, 0.2977, 0.2702, 0.2971, 0.1615, 0.7232, 0.1613, 0.6568, 0.2089, 0.6556, 0.2091, 0.7219, 0.2737, 0.4111, 0.206, 0.4115, 0.2066, 0.395, 0.2746, 0.3951, 0.01232, 0.3829, 0.03402, 0.2958, 0.04532, 0.3027, 0.02236, 0.3799, 0.01232, 0.3829, 0.0205, 0.3952, 0.01498, 0.4042, 0.0003635, 0.388, 0.03402, 0.2958, 0.08171, 0.2451, 0.08634, 0.2576, 0.04532, 0.3027, 0.2092, 0.4214, 0.0205, 0.3952, 0.02458, 0.3885, 0.206, 0.4115, 0.2089, 0.6556, 0.2081, 0.4766, 0.2999, 0.4324, 0.2997, 0.6632, 0.2066, 0.395, 0.02236, 0.3799, 0.04532, 0.3027, 0.2018, 0.2977, 0.2022, 0.233, 0.08171, 0.2451, 0.07648, 0.2316, 0.2031, 0.2185, 0.206, 0.4115, 0.02458, 0.3885, 0.02236, 0.3799, 0.2066, 0.395, 0.901, 0.3849, 0.9024, 0.3681, 0.918, 0.3642, 0.917, 0.3815, 0.824, 0.3962, 0.8269, 0.3796, 0.858, 0.3771, 0.8555, 0.3935, 0.7669, 0.393, 0.7693, 0.3754, 0.7986, 0.3785, 0.7957, 0.3955, 0.9473, 0.3715, 0.9475, 0.3528, 0.9678, 0.3449, 0.9677, 0.3662, 0.8731, 0.3907, 0.8752, 0.3742, 0.8877, 0.3714, 0.886, 0.3879, 0.917, 0.3815, 0.918, 0.3642, 0.9475, 0.3528, 0.9473, 0.3715, 0.7322, 0.6668, 0.7281, 0.6322, 0.7474, 0.6264, 0.7555, 0.647, 0.7957, 0.3955, 0.7986, 0.3785, 0.8269, 0.3796, 0.824, 0.3962, 0.7027, 0.584, 0.7081, 0.5615, 0.7183, 0.5667, 0.7141, 0.5908, 0.7174, 0.657, 0.7187, 0.6264, 0.7281, 0.6322, 0.7322, 0.6668, 0.6834, 0.6214, 0.6939, 0.6045, 0.7098, 0.6174, 0.7023, 0.6477, 0.7023, 0.6477, 0.7098, 0.6174, 0.7187, 0.6264, 0.7174, 0.657, 0.722, 0.5987, 0.7254, 0.5735, 0.7348, 0.5794, 0.732, 0.6038, 0.7929, 0.4129, 0.7957, 0.3955, 0.824, 0.3962, 0.8212, 0.4137, 0.9154, 0.3996, 0.917, 0.3815, 0.9473, 0.3715, 0.9457, 0.3908, 0.8705, 0.4081, 0.8731, 0.3907, 0.886, 0.3879, 0.8838, 0.4057, 0.9457, 0.3908, 0.9473, 0.3715, 0.9677, 0.3662, 0.9653, 0.3871, 0.7647, 0.4106, 0.7669, 0.393, 0.7957, 0.3955, 0.7929, 0.4129, 0.8212, 0.4137, 0.824, 0.3962, 0.8555, 0.3935, 0.8529, 0.4106, 0.8992, 0.4027, 0.901, 0.3849, 0.917, 0.3815, 0.9154, 0.3996, 0.721, 0.542, 0.7253, 0.5142, 0.732, 0.5191, 0.728, 0.5477, 0.713, 0.5376, 0.7191, 0.5119, 0.7253, 0.5142, 0.721, 0.542, 0.7141, 0.5908, 0.7183, 0.5667, 0.7254, 0.5735, 0.722, 0.5987, 0.732, 0.6038, 0.7348, 0.5794, 0.7398, 0.5804, 0.7412, 0.604, 0.734, 0.4618, 0.7433, 0.4402, 0.7446, 0.4421, 0.7378, 0.4665, 0.7433, 0.4719, 0.7478, 0.448, 0.751, 0.4536, 0.7476, 0.4808, 0.7363, 0.5538, 0.7388, 0.5261, 0.7443, 0.5298, 0.7415, 0.5554, 0.728, 0.5477, 0.732, 0.5191, 0.7388, 0.5261, 0.7363, 0.5538, 0.7476, 0.4808, 0.751, 0.4536, 0.7546, 0.4568, 0.7523, 0.4818, 0.7378, 0.4665, 0.7446, 0.4421, 0.7478, 0.448, 0.7433, 0.4719, 0.7254, 0.5735, 0.728, 0.5477, 0.7363, 0.5538, 0.7348, 0.5794, 0.7348, 0.5794, 0.7363, 0.5538, 0.7415, 0.5554, 0.7398, 0.5804, 0.7081, 0.5615, 0.713, 0.5376, 0.721, 0.542, 0.7183, 0.5667, 0.7183, 0.5667, 0.721, 0.542, 0.728, 0.5477, 0.7254, 0.5735, 0.7281, 0.6322, 0.732, 0.6038, 0.7412, 0.604, 0.7474, 0.6264, 0.7098, 0.6174, 0.7141, 0.5908, 0.722, 0.5987, 0.7187, 0.6264, 0.7187, 0.6264, 0.722, 0.5987, 0.732, 0.6038, 0.7281, 0.6322, 0.6939, 0.6045, 0.7027, 0.584, 0.7141, 0.5908, 0.7098, 0.6174, 0.7253, 0.5142, 0.7304, 0.4946, 0.7367, 0.4997, 0.732, 0.5191, 0.7388, 0.5261, 0.7424, 0.5076, 0.7479, 0.5077, 0.7443, 0.5298, 0.732, 0.5191, 0.7367, 0.4997, 0.7424, 0.5076, 0.7388, 0.5261, 0.7191, 0.5119, 0.7257, 0.4887, 0.7304, 0.4946, 0.7253, 0.5142, 0.7304, 0.4946, 0.7378, 0.4665, 0.7433, 0.4719, 0.7367, 0.4997, 0.7424, 0.5076, 0.7476, 0.4808, 0.7523, 0.4818, 0.7479, 0.5077, 0.7367, 0.4997, 0.7433, 0.4719, 0.7476, 0.4808, 0.7424, 0.5076, 0.7257, 0.4887, 0.734, 0.4618, 0.7378, 0.4665, 0.7304, 0.4946, 0.7478, 0.448, 0.7507, 0.4394, 0.7529, 0.4409, 0.751, 0.4536, 0.7446, 0.4421, 0.749, 0.4374, 0.7507, 0.4394, 0.7478, 0.448, 0.7433, 0.4402, 0.7471, 0.4352, 0.749, 0.4374, 0.7446, 0.4421, 0.751, 0.4536, 0.7529, 0.4409, 0.7555, 0.4415, 0.7546, 0.4568, 0.7471, 0.4352, 0.7522, 0.4324, 0.7518, 0.4344, 0.749, 0.4374, 0.7529, 0.4409, 0.753, 0.4354, 0.7546, 0.4342, 0.7555, 0.4415, 0.7507, 0.4394, 0.7523, 0.4348, 0.753, 0.4354, 0.7529, 0.4409, 0.749, 0.4374, 0.7518, 0.4344, 0.7523, 0.4348, 0.7507, 0.4394, 0.7522, 0.4324, 0.7533, 0.433, 0.7534, 0.433, 0.7518, 0.4344, 0.753, 0.4354, 0.7539, 0.4334, 0.754, 0.4334, 0.7546, 0.4342, 0.7523, 0.4348, 0.7536, 0.4332, 0.7539, 0.4334, 0.753, 0.4354, 0.7518, 0.4344, 0.7534, 0.433, 0.7536, 0.4332, 0.7523, 0.4348, 0.9111, 0.3318, 0.8962, 0.3254, 0.911, 0.3176, 0.919, 0.3307, 0.8332, 0.3488, 0.8368, 0.3327, 0.8624, 0.3296, 0.8622, 0.3457, 0.776, 0.339, 0.7864, 0.3179, 0.813, 0.3265, 0.806, 0.345, 0.9361, 0.3231, 0.9282, 0.3103, 0.9455, 0.298, 0.9555, 0.3113, 0.5029, 0.03966, 0.5025, 0.03622, 0.5178, 0.03574, 0.5218, 0.03911, 0.919, 0.3307, 0.911, 0.3176, 0.9282, 0.3103, 0.9361, 0.3231, 0.9555, 0.3113, 0.9455, 0.298, 0.9634, 0.2797, 0.9773, 0.2937, 0.806, 0.345, 0.813, 0.3265, 0.8368, 0.3327, 0.8332, 0.3488, 0.9024, 0.3681, 0.9044, 0.3465, 0.9182, 0.3463, 0.918, 0.3642, 0.8269, 0.3796, 0.8301, 0.3629, 0.8604, 0.3603, 0.858, 0.3771, 0.7693, 0.3754, 0.7724, 0.3563, 0.8021, 0.3606, 0.7986, 0.3785, 0.9475, 0.3528, 0.9409, 0.337, 0.9642, 0.3248, 0.9678, 0.3449, 0.8752, 0.3742, 0.8822, 0.3547, 0.8952, 0.3553, 0.8877, 0.3714, 0.918, 0.3642, 0.9182, 0.3463, 0.9409, 0.337, 0.9475, 0.3528, 0.9678, 0.3449, 0.9642, 0.3248, 0.9881, 0.308, 0.9996, 0.3241, 0.7986, 0.3785, 0.8021, 0.3606, 0.8301, 0.3629, 0.8269, 0.3796, 0.858, 0.3771, 0.8604, 0.3603, 0.8822, 0.3547, 0.8752, 0.3742, 0.8622, 0.3457, 0.8624, 0.3296, 0.8748, 0.3327, 0.8669, 0.3462, 0.8529, 0.4106, 0.8555, 0.3935, 0.8731, 0.3907, 0.8705, 0.4081, 0.8555, 0.3935, 0.858, 0.3771, 0.8752, 0.3742, 0.8731, 0.3907, 0.6444, 0.3865, 0.6416, 0.3734, 0.6531, 0.3673, 0.6553, 0.3807, 0.6444, 0.3865, 0.6553, 0.3807, 0.6723, 0.4078, 0.6629, 0.4128, 0.6416, 0.3734, 0.6362, 0.3056, 0.6488, 0.2986, 0.6531, 0.3673, 0.6362, 0.3056, 0.6407, 0.1625, 0.6528, 0.1551, 0.6488, 0.2986, 0.6407, 0.1625, 0.7001, 0.05536, 0.7057, 0.0539, 0.6528, 0.1551, 0.8745, 0.2655, 0.8833, 0.2901, 0.8722, 0.2923, 0.8685, 0.2663, 0.8728, 0.2563, 0.8745, 0.2655, 0.8685, 0.2663, 0.8654, 0.258, 0.5331, 0.4509, 0.5429, 0.4583, 0.5391, 0.4675, 0.5283, 0.4612, 0.8608, 0.3095, 0.8613, 0.2936, 0.8722, 0.2923, 0.873, 0.3097, 0.8368, 0.4565, 0.8529, 0.4106, 0.8705, 0.4081, 0.8521, 0.4548, 0.8604, 0.3603, 0.8622, 0.3457, 0.8669, 0.3462, 0.8822, 0.3547, 0.8624, 0.3296, 0.8608, 0.3095, 0.873, 0.3097, 0.8748, 0.3327, 0.5429, 0.4583, 0.5505, 0.4656, 0.5481, 0.4733, 0.5391, 0.4675, 0.8877, 0.3714, 0.8952, 0.3553, 0.9044, 0.3465, 0.9024, 0.3681, 0.5218, 0.03911, 0.5178, 0.03574, 0.5177, 0.02003, 0.5218, 0.01953, 0.8838, 0.4057, 0.886, 0.3879, 0.901, 0.3849, 0.8992, 0.4027, 0.886, 0.3879, 0.8877, 0.3714, 0.9024, 0.3681, 0.901, 0.3849, 0.2012, 0.2472, 0.08634, 0.2576, 0.08171, 0.2451, 0.2022, 0.233, 0.2123, 0.4313, 0.01498, 0.4042, 0.0205, 0.3952, 0.2092, 0.4214, 0.02211, 0.2886, 0.07648, 0.2316, 0.08171, 0.2451, 0.03402, 0.2958, 0.02236, 0.3799, 0.02458, 0.3885, 0.0205, 0.3952, 0.01232, 0.3829, 0.0003635, 0.388, 0.02211, 0.2886, 0.03402, 0.2958, 0.01232, 0.3829, 0.4038, 0.2895, 0.3711, 0.2639, 0.3816, 0.2517, 0.414, 0.2706, 0.2695, 0.2451, 0.2012, 0.2472, 0.2022, 0.233, 0.2732, 0.2304, 0.3444, 0.252, 0.2695, 0.2451, 0.2732, 0.2304, 0.3514, 0.2405, 0.3711, 0.2639, 0.3444, 0.252, 0.3514, 0.2405, 0.3816, 0.2517, 0.2845, 0.4317, 0.2123, 0.4313, 0.2092, 0.4214, 0.279, 0.4213, 0.4187, 0.4102, 0.3937, 0.4147, 0.3854, 0.4046, 0.4103, 0.3994, 0.3937, 0.4147, 0.3748, 0.4169, 0.3673, 0.4069, 0.3854, 0.4046, 0.3748, 0.4169, 0.2845, 0.4317, 0.279, 0.4213, 0.3673, 0.4069, 0.4215, 0.2984, 0.4038, 0.2895, 0.414, 0.2706, 0.4311, 0.2796, 0.4422, 0.4216, 0.4187, 0.4102, 0.4103, 0.3994, 0.4312, 0.4028, 0.6232, 0.4058, 0.6195, 0.3939, 0.6354, 0.3864, 0.6338, 0.3962, 0.8635, 0.4534, 0.8838, 0.4057, 0.8992, 0.4027, 0.8765, 0.4511, 0.4827, 0.02043, 0.4861, 0.02065, 0.4912, 0.03172, 0.489, 0.03408, 0.8841, 0.3247, 0.8824, 0.3071, 0.8922, 0.3047, 0.8962, 0.3254, 0.5362, 0.4745, 0.5461, 0.4793, 0.5422, 0.4852, 0.5321, 0.4821, 0.8824, 0.3071, 0.8833, 0.2901, 0.8939, 0.2874, 0.8922, 0.3047, 0.5245, 0.469, 0.5362, 0.4745, 0.5321, 0.4821, 0.5203, 0.4779, 0.8906, 0.2551, 0.8884, 0.263, 0.8813, 0.2639, 0.8816, 0.2552, 0.8884, 0.263, 0.9031, 0.2842, 0.8939, 0.2874, 0.8813, 0.2639, 0.6232, 0.4058, 0.6338, 0.3962, 0.6536, 0.4211, 0.6436, 0.4317, 0.6018, 0.3228, 0.6056, 0.1762, 0.6234, 0.1692, 0.619, 0.3037, 0.6056, 0.1762, 0.6877, 0.06083, 0.6936, 0.05758, 0.6234, 0.1692, 0.5013, 0.004468, 0.5016, 0.006364, 0.492, 0.01064, 0.4864, 0.00452, 0.5178, 0.03574, 0.5121, 0.02975, 0.5159, 0.01993, 0.5177, 0.02003, 0.5177, 0.02003, 0.5159, 0.01993, 0.5114, 0.01023, 0.5126, 0.008895, 0.4861, 0.02065, 0.4883, 0.02047, 0.4927, 0.03015, 0.4912, 0.03172, 0.489, 0.03408, 0.4912, 0.03172, 0.5025, 0.03622, 0.5029, 0.03966, 0.4831, 0.0005165, 0.4864, 0.00452, 0.4861, 0.02065, 0.4827, 0.02043, 0.5016, 0.0003635, 0.5013, 0.004468, 0.4864, 0.00452, 0.4831, 0.0005165, 0.5218, 0.01953, 0.5177, 0.02003, 0.5126, 0.008895, 0.5155, 0.005838, 0.5433, 0.01069, 0.5411, 0.01497, 0.5332, 0.01523, 0.5312, 0.01065, 0.5312, 0.03966, 0.5329, 0.03449, 0.5417, 0.03509, 0.5434, 0.03955, 0.5226, 0.03129, 0.5272, 0.02861, 0.5329, 0.03449, 0.5312, 0.03966, 0.5518, 0.03094, 0.5472, 0.02842, 0.5469, 0.02038, 0.5518, 0.01907, 0.5126, 0.008895, 0.5114, 0.01023, 0.5016, 0.006364, 0.5013, 0.004468, 0.4912, 0.03172, 0.4927, 0.03015, 0.5026, 0.03405, 0.5025, 0.03622, 0.5025, 0.03622, 0.5026, 0.03405, 0.5121, 0.02975, 0.5178, 0.03574, 0.4864, 0.00452, 0.492, 0.01064, 0.4883, 0.02047, 0.4861, 0.02065, 0.5472, 0.02842, 0.5424, 0.02649, 0.5423, 0.02224, 0.5469, 0.02038, 0.5417, 0.03509, 0.5394, 0.02971, 0.5424, 0.02649, 0.5472, 0.02842, 0.5332, 0.01523, 0.5351, 0.01946, 0.532, 0.02234, 0.5274, 0.02055, 0.5274, 0.02055, 0.532, 0.02234, 0.5319, 0.02657, 0.5272, 0.02861, 0.5518, 0.01907, 0.5469, 0.02038, 0.5411, 0.01497, 0.5433, 0.01069, 0.5225, 0.01922, 0.5274, 0.02055, 0.5272, 0.02861, 0.5226, 0.03129, 0.5312, 0.01065, 0.5332, 0.01523, 0.5274, 0.02055, 0.5225, 0.01922, 0.5434, 0.03955, 0.5417, 0.03509, 0.5472, 0.02842, 0.5518, 0.03094, 0.5349, 0.02965, 0.5319, 0.02657, 0.5376, 0.02473, 0.5394, 0.02971, 0.5319, 0.02657, 0.532, 0.02234, 0.5351, 0.01946, 0.5376, 0.02473, 0.5376, 0.02473, 0.5351, 0.01946, 0.5392, 0.01938, 0.5423, 0.02224, 0.5394, 0.02971, 0.5376, 0.02473, 0.5423, 0.02224, 0.5424, 0.02649, 0.5272, 0.02861, 0.5319, 0.02657, 0.5349, 0.02965, 0.5329, 0.03449, 0.5329, 0.03449, 0.5349, 0.02965, 0.5394, 0.02971, 0.5417, 0.03509, 0.5411, 0.01497, 0.5392, 0.01938, 0.5351, 0.01946, 0.5332, 0.01523, 0.5469, 0.02038, 0.5423, 0.02224, 0.5392, 0.01938, 0.5411, 0.01497])
me_cube_001.use_remesh_preserve_volume = False
me_cube_001.use_remesh_preserve_attributes = False
me_cube_001.use_mirror_vertex_groups = False
me_cube_001.update()
arm_armature_004 = bpy.data.armatures.new('Armature.004')  # bones are not reproduced
arm_armature_003 = bpy.data.armatures.new('Armature.003')  # bones are not reproduced
arm_armature_002 = bpy.data.armatures.new('Armature.002')  # bones are not reproduced
arm_armature_001 = bpy.data.armatures.new('Armature.001')  # bones are not reproduced
arm_armature = bpy.data.armatures.new('Armature')  # bones are not reproduced

# ---- objects
ob_tc = bpy.data.objects.new('TC', arm_armature_004)
ob_hc = bpy.data.objects.new('HC', arm_armature_003)
ob_winglc_001 = bpy.data.objects.new('WingLC.001', arm_armature_002)
ob_wingrc = bpy.data.objects.new('WingRC', arm_armature_001)
ob_armature = bpy.data.objects.new('Armature', arm_armature)
ob_cube = bpy.data.objects.new('Cube', me_cube_001)

# ---- transforms, parenting, visibility, modifiers, constraints
ob_tc.location = (-0.03683, 0.0, 0.0)
ob_tc.lineart.crease_threshold = 0.0
ob_hc.location = (0.6009, 0.0, 3.896)
ob_hc.rotation_euler = (0.0, 0.3187, 0.0)
ob_hc.lineart.crease_threshold = 0.0
ob_winglc_001.location = (-0.5737, 0.0, -0.6669)
ob_winglc_001.rotation_euler = (0.0, 0.701, 0.0)
ob_winglc_001.scale = (1.0, -0.572, 1.0)
ob_winglc_001.lineart.crease_threshold = 0.0
ob_wingrc.location = (-0.5737, 0.0, -0.6669)
ob_wingrc.rotation_euler = (0.0, 0.701, 0.0)
ob_wingrc.scale = (1.0, 0.572, 1.0)
ob_wingrc.lineart.crease_threshold = 0.0
ob_armature.location = (0.01521, 0.0, 1.985)
ob_armature.show_in_front = True
ob_armature.lineart.crease_threshold = 0.0
ob_cube.parent = ob_armature
ob_cube.matrix_parent_inverse = Matrix(((1.0, 0.0, 0.0, -0.01521), (0.0, 1.0, 0.0, -0.0), (0.0, 0.0, 1.0, -1.985), (0.0, 0.0, 0.0, 1.0)))
ob_cube.location = (0.0, 0.0, 0.0)
ob_cube.lineart.crease_threshold = 0.0
_vg = ob_cube.vertex_groups.new(name='Body')
_vg = ob_cube.vertex_groups.new(name='Head')
_vg = ob_cube.vertex_groups.new(name='WingR')
_vg = ob_cube.vertex_groups.new(name='WingL')

# ---- collection membership
col_collection_1.objects.link(ob_tc)
col_collection_1.objects.link(ob_hc)
col_collection_1.objects.link(ob_winglc_001)
col_collection_1.objects.link(ob_wingrc)
col_collection_1.objects.link(ob_armature)
col_collection_1.objects.link(ob_cube)

# ---- scene / render settings (as saved in the file)
scene.frame_start = 1; scene.frame_end = 20; scene.frame_set(2)
scene.render.engine = 'BLENDER_EEVEE_NEXT'
scene.render.resolution_percentage = 50
scene.render.dither_intensity = 0.0
scene.cycles.use_denoising = False
scene.cycles.samples = 128
scene.cycles.sampling_pattern = 'TABULATED_SOBOL'
scene.cycles.use_adaptive_sampling = False
scene.cycles.use_light_tree = False
scene.cycles.blur_glossy = 0.0
scene.cycles.sample_clamp_indirect = 0.0
scene.view_settings.view_transform = 'Standard'
bpy.context.view_layer.update()

# ---- added for rendering (the .blend has no active camera and no usable light): camera, sun
cam_auto = bpy.data.cameras.new('AutoCamera')
cam_auto.lens = 50.0
cam_auto.sensor_width = 36.0
cam_auto.clip_end = 1000.0
ob_auto_camera = bpy.data.objects.new('AutoCamera', cam_auto)
scene.collection.objects.link(ob_auto_camera)
ob_auto_camera.location = (7.98506, -9.61235, 8.45945)
ob_auto_camera.rotation_euler = (1.09748, -7.21219e-08, 0.694738)
scene.camera = ob_auto_camera
light_auto_sun = bpy.data.lights.new('AutoSun', 'SUN')
light_auto_sun.energy = 3.0
light_auto_sun.angle = 0.0523599
ob_auto_sun = bpy.data.objects.new('AutoSun', light_auto_sun)
scene.collection.objects.link(ob_auto_sun)
ob_auto_sun.rotation_euler = (0.872665, 0.174533, 0.523599)
bpy.context.view_layer.update()
